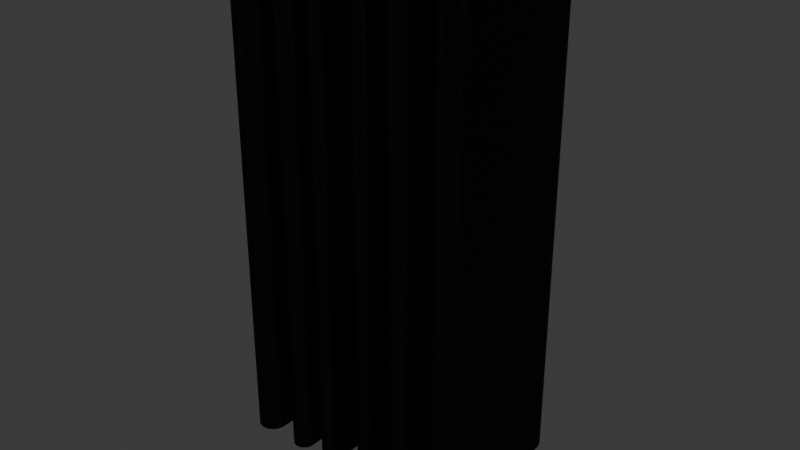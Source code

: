 # Source: TO220_HEATSINK.blend  (saved by Blender 4.4.32; exported with 4.5.12 LTS)
import bpy
from mathutils import Matrix  # noqa: F401  (used for matrix-valued properties, if any)

bpy.ops.wm.read_factory_settings(use_empty=True)
scene = bpy.context.scene
scene.name = 'Scene'

# ---- collections
col_collection = bpy.data.collections.new('Collection'); scene.collection.children.link(col_collection)

# ---- materials (node trees are filled in below, after node groups)
mat_aluminum_lathed = bpy.data.materials.new('aluminum_lathed')
mat_aluminum_lathed.alpha_threshold = 0.0
mat_aluminum_lathed.preview_render_type = 'CUBE'
mat_aluminum_lathed.diffuse_color = (0.6, 0.6, 0.6, 1.0)
mat_aluminum_lathed.specular_color = (0.12, 0.12, 0.12)
mat_aluminum_lathed.roughness = 0.5
mat_powdered_aluminum = bpy.data.materials.new('powdered_aluminum')
mat_powdered_aluminum.preview_render_type = 'CUBE'

# ---- material node trees
mat_aluminum_lathed.use_nodes = True; mat_aluminum_lathed.node_tree.nodes.clear()
_N = mat_aluminum_lathed.node_tree.nodes; _L = mat_aluminum_lathed.node_tree.links
n0 = _N.new('ShaderNodeOutputMaterial'); n0.name = 'Material Output'; n0.location = (311, 300)
n1 = _N.new('ShaderNodeMapping'); n1.name = 'Mapping'; n1.location = (-765, 243)
n1.inputs[3].default_value = (120.4, 1.0, 1.0)
n2 = _N.new('ShaderNodeTexNoise'); n2.name = 'Noise Texture'; n2.location = (-519, 157)
n2.inputs[2].default_value = 60.0
n2.inputs[3].default_value = 16.0
n2.inputs[4].default_value = 0.8542
n2.inputs[8].default_value = 4.0
n3 = _N.new('ShaderNodeTexCoord'); n3.name = 'Texture Coordinate'; n3.location = (-940, 256)
n4 = _N.new('ShaderNodeValToRGB'); n4.name = 'ColorRamp'; n4.location = (-322, 228)
while len(n4.color_ramp.elements) > 1: n4.color_ramp.elements.remove(n4.color_ramp.elements[-1])
n4.color_ramp.elements[0].position = 0.05909; n4.color_ramp.elements[0].color = (0.0, 0.0, 0.0, 1.0)
_e = n4.color_ramp.elements.new(0.6); _e.color = (1.0, 1.0, 1.0, 1.0)
n5 = _N.new('ShaderNodeBsdfPrincipled'); n5.name = 'Principled BSDF'; n5.location = (36, 293)
n5.distribution = 'GGX'
n5.subsurface_method = 'BURLEY'
n5.inputs[1].default_value = 0.6955
n5.inputs[2].default_value = 0.2841
n5.inputs[3].default_value = 1.45
n5.inputs[13].default_value = 0.7841
n5.inputs[15].default_value = 0.1068
n5.inputs[16].default_value = 0.1205
n5.inputs[20].default_value = 0.0
n5.inputs[27].default_value = (0.0, 0.0, 0.0, 1.0)
n5.inputs[28].default_value = 1.0
_L.new(n5.outputs[0], n0.inputs[0])
_L.new(n1.outputs[0], n2.inputs[0])
_L.new(n2.outputs[1], n4.inputs[0])
_L.new(n4.outputs[0], n5.inputs[0])
_L.new(n3.outputs[2], n1.inputs[0])
n0.is_active_output = True
mat_powdered_aluminum.use_nodes = True; mat_powdered_aluminum.node_tree.nodes.clear()
_N = mat_powdered_aluminum.node_tree.nodes; _L = mat_powdered_aluminum.node_tree.links
n0 = _N.new('ShaderNodeBump'); n0.name = 'Bump'; n0.location = (-281, -29)
n0.inputs[0].default_value = 0.5
n0.inputs[1].default_value = 0.8
n1 = _N.new('ShaderNodeMixShader'); n1.name = 'Mix Shader'; n1.location = (551, 260)
n1.inputs[0].default_value = 0.2333
n2 = _N.new('ShaderNodeOutputMaterial'); n2.name = 'Material Output'; n2.location = (765, 271)
n3 = _N.new('ShaderNodeTexNoise'); n3.name = 'Noise Texture'; n3.location = (-510, 17)
n3.inputs[2].default_value = 500.0
n3.inputs[3].default_value = 5.0
n3.inputs[4].default_value = 0.8375
n3.inputs[8].default_value = 2.0
n4 = _N.new('ShaderNodeBsdfAnisotropic'); n4.name = 'Glossy BSDF'; n4.location = (278, 81)
n4.distribution = 'GGX'
n4.inputs[0].default_value = (0.01946, 0.01647, 0.01554, 1.0)
n4.inputs[1].default_value = 0.6231
n5 = _N.new('ShaderNodeBsdfPrincipled'); n5.name = 'Principled BSDF'; n5.location = (6, 305)
n5.distribution = 'GGX'
n5.subsurface_method = 'BURLEY'
n5.inputs[0].default_value = (0.0, 0.0, 0.0, 1.0)
n5.inputs[2].default_value = 0.3706
n5.inputs[13].default_value = 0.05455
n5.inputs[27].default_value = (0.0, 0.0, 0.0, 1.0)
n5.inputs[28].default_value = 1.0
_L.new(n3.outputs[0], n0.inputs[3])
_L.new(n0.outputs[0], n5.inputs[5])
_L.new(n5.outputs[0], n1.inputs[1])
_L.new(n4.outputs[0], n1.inputs[2])
_L.new(n1.outputs[0], n2.inputs[0])
n2.is_active_output = True

# ---- world
world_world = bpy.data.worlds.new('World'); scene.world = world_world
world_world.use_nodes = True; world_world.node_tree.nodes.clear()
_N = world_world.node_tree.nodes; _L = world_world.node_tree.links
n0 = _N.new('ShaderNodeOutputWorld'); n0.name = 'World Output'; n0.location = (300, 300)
n1 = _N.new('ShaderNodeBackground'); n1.name = 'Background'; n1.location = (10, 300)
n1.inputs[0].default_value = (0.05088, 0.05088, 0.05088, 1.0)
_L.new(n1.outputs[0], n0.inputs[0])
n0.is_active_output = True
world_world.color = (0.05088, 0.05088, 0.05088)
world_world.sun_shadow_jitter_overblur = 0.0

# ---- meshes
me_to_220_heatsink = bpy.data.meshes.new('TO-220-heatsink')
me_to_220_heatsink.from_pydata([(0.7, -3.0, -1.837e-16), (0.7, 0.0, 0.0), (0.6991, -2.137e-18, 0.03489), (0.6991, -3.0, 0.03489), (0.6965, -4.268e-18, 0.0697), (0.6965, -3.0, 0.0697), (0.6922, -6.388e-18, 0.1043), (0.6922, -3.0, 0.1043), (0.6861, -8.493e-18, 0.1387), (0.6861, -3.0, 0.1387), (0.6784, -1.058e-17, 0.1727), (0.6784, -3.0, 0.1727), (0.6689, -1.263e-17, 0.2063), (0.6689, -3.0, 0.2063), (0.6578, -1.466e-17, 0.2394), (0.6578, -3.0, 0.2394), (0.645, -1.665e-17, 0.2719), (0.645, -3.0, 0.2719), (0.6307, -1.86e-17, 0.3037), (0.6307, -3.0, 0.3037), (0.6148, -2.05e-17, 0.3348), (0.6148, -3.0, 0.3348), (0.5973, -2.235e-17, 0.365), (0.5973, -3.0, 0.365), (0.5784, -2.415e-17, 0.3943), (0.5784, -3.0, 0.3943), (0.558, -2.588e-17, 0.4227), (0.558, -3.0, 0.4227), (0.5362, -2.755e-17, 0.45), (0.5362, -3.0, 0.45), (0.5131, -2.915e-17, 0.4761), (0.5131, -3.0, 0.4761), (0.4888, -3.068e-17, 0.5011), (0.4888, -3.0, 0.5011), (0.4632, -3.214e-17, 0.5248), (0.4632, -3.0, 0.5248), (0.4364, -3.351e-17, 0.5473), (0.4364, -3.0, 0.5473), (0.4086, -3.48e-17, 0.5684), (0.4086, -3.0, 0.5684), (0.3798, -3.601e-17, 0.588), (0.3798, -3.0, 0.588), (0.35, -3.712e-17, 0.6062), (0.35, -3.0, 0.6062), (0.3193, -3.814e-17, 0.6229), (0.3193, -3.0, 0.6229), (0.2879, -3.907e-17, 0.6381), (0.2879, -3.0, 0.6381), (0.2557, -3.99e-17, 0.6516), (0.2557, -3.0, 0.6516), (0.2229, -4.063e-17, 0.6635), (0.2229, -3.0, 0.6635), (0.1896, -4.126e-17, 0.6738), (0.1896, -3.0, 0.6738), (0.1558, -4.179e-17, 0.6824), (0.1558, -3.0, 0.6824), (0.1216, -4.221e-17, 0.6894), (0.1216, -3.0, 0.6894), (0.08704, -4.253e-17, 0.6946), (0.08704, -3.0, 0.6946), (0.05231, -4.274e-17, 0.698), (0.05231, -3.0, 0.698), (0.01745, -4.285e-17, 0.6998), (0.01745, -3.0, 0.6998), (-0.01745, -4.285e-17, 0.6998), (-0.01745, -3.0, 0.6998), (-0.05231, -4.274e-17, 0.698), (-0.05231, -3.0, 0.698), (-0.08704, -4.253e-17, 0.6946), (-0.08704, -3.0, 0.6946), (-0.1216, -4.221e-17, 0.6894), (-0.1216, -3.0, 0.6894), (-0.1558, -4.179e-17, 0.6824), (-0.1558, -3.0, 0.6824), (-0.1896, -4.126e-17, 0.6738), (-0.1896, -3.0, 0.6738), (-0.2229, -4.063e-17, 0.6635), (-0.2229, -3.0, 0.6635), (-0.2557, -3.99e-17, 0.6516), (-0.2557, -3.0, 0.6516), (-0.2879, -3.907e-17, 0.6381), (-0.2879, -3.0, 0.6381), (-0.3193, -3.814e-17, 0.6229), (-0.3193, -3.0, 0.6229), (-0.35, -3.712e-17, 0.6062), (-0.35, -3.0, 0.6062), (-0.3798, -3.601e-17, 0.588), (-0.3798, -3.0, 0.588), (-0.4086, -3.48e-17, 0.5684), (-0.4086, -3.0, 0.5684), (-0.4364, -3.351e-17, 0.5473), (-0.4364, -3.0, 0.5473), (-0.4632, -3.214e-17, 0.5248), (-0.4632, -3.0, 0.5248), (-0.4888, -3.068e-17, 0.5011), (-0.4888, -3.0, 0.5011), (-0.5131, -2.915e-17, 0.4761), (-0.5131, -3.0, 0.4761), (-0.5362, -2.755e-17, 0.45), (-0.5362, -3.0, 0.45), (-0.558, -2.588e-17, 0.4227), (-0.558, -3.0, 0.4227), (-0.5784, -2.415e-17, 0.3943), (-0.5784, -3.0, 0.3943), (-0.5973, -2.235e-17, 0.365), (-0.5973, -3.0, 0.365), (-0.6148, -2.05e-17, 0.3348), (-0.6148, -3.0, 0.3348), (-0.6307, -1.86e-17, 0.3037), (-0.6307, -3.0, 0.3037), (-0.645, -1.665e-17, 0.2719), (-0.645, -3.0, 0.2719), (-0.6578, -1.466e-17, 0.2394), (-0.6578, -3.0, 0.2394), (-0.6689, -1.263e-17, 0.2063), (-0.6689, -3.0, 0.2063), (-0.6784, -1.058e-17, 0.1727), (-0.6784, -3.0, 0.1727), (-0.6861, -8.493e-18, 0.1387), (-0.6861, -3.0, 0.1387), (-0.6922, -6.388e-18, 0.1043), (-0.6922, -3.0, 0.1043), (-0.6965, -4.268e-18, 0.0697), (-0.6965, -3.0, 0.0697), (-0.6991, -2.137e-18, 0.03489), (-0.6991, -3.0, 0.03489), (-0.7, -3.0, -8.716e-15), (-0.7, -5.225e-31, 8.533e-15), (-0.6991, 2.137e-18, -0.03489), (-0.6991, -3.0, -0.03489), (-0.6965, -3.0, -0.0697), (-0.6965, 4.268e-18, -0.0697), (-0.6922, 6.388e-18, -0.1043), (-0.6922, -3.0, -0.1043), (-0.6861, 8.493e-18, -0.1387), (-0.6861, -3.0, -0.1387), (-0.6784, 1.058e-17, -0.1727), (-0.6784, -3.0, -0.1727), (-0.6689, -3.0, -0.2063), (-0.6689, 1.263e-17, -0.2063), (-0.6578, -3.0, -0.2394), (-0.6578, 1.466e-17, -0.2394), (-0.645, 1.665e-17, -0.2719), (-0.645, -3.0, -0.2719), (-0.6307, 1.86e-17, -0.3037), (-0.6307, -3.0, -0.3037), (-0.6148, 2.05e-17, -0.3348), (-0.6148, -3.0, -0.3348), (-0.5973, 2.235e-17, -0.365), (-0.5973, -3.0, -0.365), (-0.5784, 2.415e-17, -0.3943), (-0.5784, -3.0, -0.3943), (-0.558, 2.588e-17, -0.4227), (-0.558, -3.0, -0.4227), (-0.5362, 2.755e-17, -0.45), (-0.5362, -3.0, -0.45), (-0.5131, 2.915e-17, -0.4761), (-0.5131, -3.0, -0.4761), (-0.4888, -3.0, -0.5011), (-0.4888, 3.068e-17, -0.5011), (-0.4632, 3.214e-17, -0.5248), (-0.4632, -3.0, -0.5248), (-0.4364, 3.351e-17, -0.5473), (-0.4364, -3.0, -0.5473), (-0.4086, -3.0, -0.5684), (-0.4086, 3.48e-17, -0.5684), (-0.3798, 3.601e-17, -0.588), (-0.3798, -3.0, -0.588), (-0.35, 3.712e-17, -0.6062), (-0.35, -3.0, -0.6062), (-0.3193, 3.814e-17, -0.6229), (-0.3193, -3.0, -0.6229), (-0.2879, 3.907e-17, -0.6381), (-0.2879, -3.0, -0.6381), (-0.2557, -3.0, -0.6516), (-0.2557, 3.99e-17, -0.6516), (-0.2229, 4.063e-17, -0.6635), (-0.2229, -3.0, -0.6635), (-0.1896, -3.0, -0.6738), (-0.1896, 4.126e-17, -0.6738), (-0.1558, -3.0, -0.6824), (-0.1558, 4.179e-17, -0.6824), (-0.1216, 4.221e-17, -0.6894), (-0.1216, -3.0, -0.6894), (-0.08704, 4.253e-17, -0.6946), (-0.08704, -3.0, -0.6946), (-0.05231, -3.0, -0.698), (-0.05231, 4.274e-17, -0.698), (-0.01745, 4.285e-17, -0.6998), (-0.01745, -3.0, -0.6998), (0.01745, 4.285e-17, -0.6998), (0.01745, -3.0, -0.6998), (0.05231, -3.0, -0.698), (0.05231, 4.274e-17, -0.698), (0.08704, 4.253e-17, -0.6946), (0.08704, -3.0, -0.6946), (0.1216, 4.221e-17, -0.6894), (0.1216, -3.0, -0.6894), (0.1558, -3.0, -0.6824), (0.1558, 4.179e-17, -0.6824), (0.1896, 4.126e-17, -0.6738), (0.1896, -3.0, -0.6738), (0.2229, 4.063e-17, -0.6635), (0.2229, -3.0, -0.6635), (0.2557, 3.99e-17, -0.6516), (0.2557, -3.0, -0.6516), (0.2879, 3.907e-17, -0.6381), (0.2879, -3.0, -0.6381), (0.3193, -3.0, -0.6229), (0.3193, 3.814e-17, -0.6229), (0.35, 3.712e-17, -0.6062), (0.35, -3.0, -0.6062), (0.3798, -3.0, -0.588), (0.3798, 3.601e-17, -0.588), (0.4086, -3.0, -0.5684), (0.4086, 3.48e-17, -0.5684), (0.4364, 3.351e-17, -0.5473), (0.4364, -3.0, -0.5473), (0.4632, 3.214e-17, -0.5248), (0.4632, -3.0, -0.5248), (0.4888, -3.0, -0.5011), (0.4888, 3.068e-17, -0.5011), (0.5131, -3.0, -0.4761), (0.5131, 2.915e-17, -0.4761), (0.5362, -3.0, -0.45), (0.5362, 2.755e-17, -0.45), (0.558, 2.588e-17, -0.4227), (0.558, -3.0, -0.4227), (0.5784, 2.415e-17, -0.3943), (0.5784, -3.0, -0.3943), (0.5973, 2.235e-17, -0.365), (0.5973, -3.0, -0.365), (0.6148, 2.05e-17, -0.3348), (0.6148, -3.0, -0.3348), (0.6307, 1.86e-17, -0.3037), (0.6307, -3.0, -0.3037), (0.645, 1.665e-17, -0.2719), (0.645, -3.0, -0.2719), (0.6578, -3.0, -0.2394), (0.6578, 1.466e-17, -0.2394), (0.6689, 1.263e-17, -0.2063), (0.6689, -3.0, -0.2063), (0.6784, -3.0, -0.1727), (0.6784, 1.058e-17, -0.1727), (0.6861, -3.0, -0.1387), (0.6861, 8.493e-18, -0.1387), (0.6922, 6.388e-18, -0.1043), (0.6922, -3.0, -0.1043), (0.6965, 4.268e-18, -0.0697), (0.6965, -3.0, -0.0697), (0.6991, 2.137e-18, -0.03489), (0.6991, -3.0, -0.03489), (8.125, 35.0, -7.366), (8.076, 35.0, -7.428), (8.023, 35.0, -7.488), (7.784, 35.0, -7.699), (7.967, 35.0, -7.545), (7.909, 35.0, -7.6), (7.848, 35.0, -7.651), (8.215, 35.0, -7.234), (8.172, 35.0, -7.301), (7.65, 35.0, -7.786), (7.718, 35.0, -7.744), (7.58, 35.0, -7.824), (8.292, 35.0, -7.094), (8.255, 35.0, -7.165), (7.508, 35.0, -7.858), (8.354, 35.0, -6.947), (8.324, 35.0, -7.021), (7.36, 35.0, -7.917), (7.435, 35.0, -7.889), (8.379, 35.0, -6.872), (8.432, 35.0, -6.638), (8.418, 35.0, -6.717), (8.401, 35.0, -6.795), (7.049, 35.0, -7.988), (7.206, 35.0, -7.96), (7.128, 35.0, -7.976), (8.448, 35.0, -6.48), (8.442, 35.0, -6.559), (6.89, 35.0, -8.0), (6.97, 35.0, -7.996), (6.81, 35.0, -8.0), (7.283, 35.0, -7.94), (6.651, 35.0, -7.988), (6.73, 35.0, -7.996), (6.494, 35.0, -7.96), (6.572, 35.0, -7.976), (6.34, 35.0, -7.917), (6.417, 35.0, -7.94), (6.265, 35.0, -7.889), (6.12, 35.0, -7.824), (6.192, 35.0, -7.858), (6.05, 35.0, -7.786), (5.852, 35.0, -7.651), (5.982, 35.0, -7.744), (5.916, 35.0, -7.699), (5.733, 35.0, -7.545), (5.791, 35.0, -7.6), (5.677, 35.0, -7.488), (5.445, 35.0, -7.165), (5.624, 35.0, -7.428), (5.575, 35.0, -7.366), (5.528, 35.0, -7.301), (5.485, 35.0, -7.234), (5.408, 35.0, -7.094), (5.346, 35.0, -6.947), (5.376, 35.0, -7.021), (5.299, 35.0, -6.795), (5.321, 35.0, -6.872), (5.268, 35.0, -6.638), (5.282, 35.0, -6.717), (5.252, 35.0, -6.48), (5.258, 35.0, -6.559), (5.25, 35.0, -3.0), (6.45, 35.0, -0.2), (8.445, 35.0, 2.898), (8.449, 35.0, 2.849), (8.431, 35.0, 2.995), (8.439, 35.0, 2.947), (8.42, 35.0, 3.043), (8.392, 35.0, 3.137), (8.407, 35.0, 3.09), (4.95, 35.0, -0.2), (8.354, 35.0, 3.228), (8.374, 35.0, 3.183), (8.332, 35.0, 3.271), (8.281, 35.0, 3.356), (8.308, 35.0, 3.314), (3.45, 35.0, -1.4), (8.223, 35.0, 3.434), (8.253, 35.0, 3.396), (8.191, 35.0, 3.472), (8.084, 35.0, 3.573), (8.157, 35.0, 3.507), (8.122, 35.0, 3.541), (8.006, 35.0, 3.631), (8.046, 35.0, 3.603), (7.964, 35.0, 3.658), (7.878, 35.0, 3.704), (7.921, 35.0, 3.682), (7.74, 35.0, 3.757), (7.787, 35.0, 3.742), (7.833, 35.0, 3.724), (7.693, 35.0, 3.77), (7.645, 35.0, 3.781), (7.548, 35.0, 3.795), (7.597, 35.0, 3.789), (7.45, 35.0, 3.8), (7.499, 35.0, 3.799), (6.451, 35.0, 2.849), (7.401, 35.0, 3.799), (2.15, 35.0, -1.4), (7.303, 35.0, 3.789), (7.352, 35.0, 3.795), (6.48, 35.0, 3.043), (6.461, 35.0, 2.947), (6.469, 35.0, 2.995), (6.455, 35.0, 2.898), (6.493, 35.0, 3.09), (7.113, 35.0, 3.742), (7.207, 35.0, 3.77), (7.255, 35.0, 3.781), (7.16, 35.0, 3.757), (6.526, 35.0, 3.183), (6.508, 35.0, 3.137), (7.022, 35.0, 3.704), (7.067, 35.0, 3.724), (6.979, 35.0, 3.682), (6.568, 35.0, 3.271), (6.546, 35.0, 3.228), (6.894, 35.0, 3.631), (6.936, 35.0, 3.658), (6.619, 35.0, 3.356), (6.592, 35.0, 3.314), (6.647, 35.0, 3.396), (6.778, 35.0, 3.541), (6.854, 35.0, 3.603), (6.816, 35.0, 3.573), (6.709, 35.0, 3.472), (6.677, 35.0, 3.434), (6.743, 35.0, 3.507), (4.946, 35.0, 3.125), (4.949, 35.0, 3.087), (-5.624, 35.0, -7.428), (-5.677, 35.0, -7.488), (-5.733, 35.0, -7.545), (-5.852, 35.0, -7.651), (-5.791, 35.0, -7.6), (-5.575, 35.0, -7.366), (-5.916, 35.0, -7.699), (4.942, 35.0, 3.162), (-5.528, 35.0, -7.301), (-5.982, 35.0, -7.744), (-5.445, 35.0, -7.165), (-5.485, 35.0, -7.234), (-6.05, 35.0, -7.786), (4.917, 35.0, 3.271), (4.935, 35.0, 3.199), (4.927, 35.0, 3.235), (-6.34, 35.0, -7.917), (-5.376, 35.0, -7.021), (-5.408, 35.0, -7.094), (-6.12, 35.0, -7.824), (-6.192, 35.0, -7.858), (-6.265, 35.0, -7.889), (4.891, 35.0, 3.341), (4.905, 35.0, 3.307), (-6.417, 35.0, -7.94), (4.876, 35.0, 3.375), (-6.494, 35.0, -7.96), (4.859, 35.0, 3.409), (4.84, 35.0, 3.441), (-5.268, 35.0, -6.638), (-5.282, 35.0, -6.717), (-5.299, 35.0, -6.795), (-5.321, 35.0, -6.872), (-5.346, 35.0, -6.947), (-6.651, 35.0, -7.988), (-6.572, 35.0, -7.976), (4.798, 35.0, 3.503), (4.82, 35.0, 3.472), (-6.73, 35.0, -7.996), (-5.258, 35.0, -6.559), (4.775, 35.0, 3.532), (4.75, 35.0, 3.56), (-5.252, 35.0, -6.48), (-6.81, 35.0, -8.0), (4.724, 35.0, 3.587), (4.696, 35.0, 3.612), (4.668, 35.0, 3.636), (-6.97, 35.0, -7.996), (-6.89, 35.0, -8.0), (4.607, 35.0, 3.68), (4.638, 35.0, 3.659), (4.575, 35.0, 3.7), (-7.128, 35.0, -7.976), (-7.049, 35.0, -7.988), (4.542, 35.0, 3.717), (4.508, 35.0, 3.734), (4.474, 35.0, 3.748), (-7.283, 35.0, -7.94), (-7.206, 35.0, -7.96), (4.403, 35.0, 3.772), (4.439, 35.0, 3.761), (4.367, 35.0, 3.781), (4.33, 35.0, 3.789), (4.256, 35.0, 3.798), (4.293, 35.0, 3.794), (-7.435, 35.0, -7.889), (-7.36, 35.0, -7.917), (-7.508, 35.0, -7.858), (4.144, 35.0, 3.798), (4.219, 35.0, 3.8), (4.181, 35.0, 3.8), (3.458, 35.0, 3.162), (3.451, 35.0, 3.087), (3.454, 35.0, 3.125), (3.465, 35.0, 3.199), (-7.58, 35.0, -7.824), (3.473, 35.0, 3.235), (3.997, 35.0, 3.772), (4.07, 35.0, 3.789), (4.107, 35.0, 3.794), (4.033, 35.0, 3.781), (3.961, 35.0, 3.761), (3.509, 35.0, 3.341), (3.483, 35.0, 3.271), (3.495, 35.0, 3.307), (3.892, 35.0, 3.734), (3.926, 35.0, 3.748), (3.858, 35.0, 3.717), (3.541, 35.0, 3.409), (3.524, 35.0, 3.375), (3.58, 35.0, 3.472), (3.56, 35.0, 3.441), (3.762, 35.0, 3.659), (3.793, 35.0, 3.68), (3.825, 35.0, 3.7), (3.602, 35.0, 3.503), (3.732, 35.0, 3.636), (3.704, 35.0, 3.612), (3.65, 35.0, 3.56), (3.625, 35.0, 3.532), (3.676, 35.0, 3.587), (-7.718, 35.0, -7.744), (-7.65, 35.0, -7.786), (-7.784, 35.0, -7.699), (-7.909, 35.0, -7.6), (-7.848, 35.0, -7.651), (-7.967, 35.0, -7.545), (-8.125, 35.0, -7.366), (-8.023, 35.0, -7.488), (-8.076, 35.0, -7.428), (-8.215, 35.0, -7.234), (-8.172, 35.0, -7.301), (2.144, 35.0, 3.332), (2.147, 35.0, 3.305), (2.149, 35.0, 3.277), (-8.292, 35.0, -7.094), (-8.255, 35.0, -7.165), (2.139, 35.0, 3.359), (2.133, 35.0, 3.386), (2.107, 35.0, 3.464), (2.126, 35.0, 3.412), (2.117, 35.0, 3.438), (-8.354, 35.0, -6.947), (-8.324, 35.0, -7.021), (2.083, 35.0, 3.513), (2.096, 35.0, 3.489), (2.069, 35.0, 3.537), (2.038, 35.0, 3.582), (2.054, 35.0, 3.56), (2.021, 35.0, 3.604), (2.003, 35.0, 3.624), (1.984, 35.0, 3.644), (1.921, 35.0, 3.697), (1.964, 35.0, 3.662), (1.943, 35.0, 3.68), (-1.05, 35.0, 0.8), (-2.15, 35.0, -1.4), (1.05, 35.0, 0.8), (1.875, 35.0, 3.726), (1.898, 35.0, 3.712), (-8.442, 35.0, -6.559), (-8.379, 35.0, -6.872), (-8.401, 35.0, -6.795), (-8.418, 35.0, -6.717), (-8.432, 35.0, -6.638), (1.851, 35.0, 3.739), (1.801, 35.0, 3.762), (1.826, 35.0, 3.751), (1.775, 35.0, 3.771), (1.749, 35.0, 3.779), (-8.448, 35.0, -6.48), (1.668, 35.0, 3.796), (1.722, 35.0, 3.786), (1.696, 35.0, 3.792), (1.614, 35.0, 3.8), (1.641, 35.0, 3.798), (1.051, 35.0, 3.277), (-5.25, 35.0, -3.0), (-3.45, 35.0, -1.4), (1.053, 35.0, 3.305), (1.532, 35.0, 3.796), (1.586, 35.0, 3.8), (1.559, 35.0, 3.798), (1.478, 35.0, 3.786), (1.504, 35.0, 3.792), (1.067, 35.0, 3.386), (1.056, 35.0, 3.332), (1.061, 35.0, 3.359), (1.074, 35.0, 3.412), (1.425, 35.0, 3.771), (1.451, 35.0, 3.779), (1.083, 35.0, 3.438), (1.093, 35.0, 3.464), (1.349, 35.0, 3.739), (1.399, 35.0, 3.762), (1.374, 35.0, 3.751), (1.325, 35.0, 3.726), (1.104, 35.0, 3.489), (1.131, 35.0, 3.537), (1.117, 35.0, 3.513), (1.179, 35.0, 3.604), (1.302, 35.0, 3.712), (1.146, 35.0, 3.56), (1.162, 35.0, 3.582), (1.236, 35.0, 3.662), (1.279, 35.0, 3.697), (1.257, 35.0, 3.68), (1.216, 35.0, 3.644), (1.197, 35.0, 3.624), (-1.053, 35.0, 3.305), (-1.051, 35.0, 3.277), (-1.061, 35.0, 3.359), (-1.056, 35.0, 3.332), (-1.074, 35.0, 3.412), (-1.067, 35.0, 3.386), (-1.093, 35.0, 3.464), (-1.083, 35.0, 3.438), (-1.104, 35.0, 3.489), (-1.131, 35.0, 3.537), (-1.117, 35.0, 3.513), (-1.162, 35.0, 3.582), (-1.146, 35.0, 3.56), (-4.95, 35.0, -0.2), (-1.236, 35.0, 3.662), (-1.179, 35.0, 3.604), (-1.197, 35.0, 3.624), (-1.216, 35.0, 3.644), (-1.302, 35.0, 3.712), (-1.257, 35.0, 3.68), (-1.279, 35.0, 3.697), (-1.325, 35.0, 3.726), (-1.399, 35.0, 3.762), (-1.349, 35.0, 3.739), (-1.374, 35.0, 3.751), (-1.451, 35.0, 3.779), (-1.425, 35.0, 3.771), (-1.504, 35.0, 3.792), (-1.478, 35.0, 3.786), (-1.532, 35.0, 3.796), (-1.586, 35.0, 3.8), (-1.559, 35.0, 3.798), (-1.641, 35.0, 3.798), (-1.614, 35.0, 3.8), (-2.147, 35.0, 3.305), (-2.149, 35.0, 3.277), (-2.144, 35.0, 3.332), (-2.139, 35.0, 3.359), (-1.722, 35.0, 3.786), (-1.668, 35.0, 3.796), (-1.696, 35.0, 3.792), (-1.749, 35.0, 3.779), (-2.126, 35.0, 3.412), (-2.133, 35.0, 3.386), (-2.117, 35.0, 3.438), (-1.801, 35.0, 3.762), (-1.775, 35.0, 3.771), (-2.096, 35.0, 3.489), (-2.107, 35.0, 3.464), (-1.851, 35.0, 3.739), (-1.826, 35.0, 3.751), (-1.875, 35.0, 3.726), (-2.054, 35.0, 3.56), (-2.083, 35.0, 3.513), (-2.069, 35.0, 3.537), (-1.921, 35.0, 3.697), (-1.898, 35.0, 3.712), (-2.038, 35.0, 3.582), (-1.943, 35.0, 3.68), (-2.003, 35.0, 3.624), (-2.021, 35.0, 3.604), (-1.984, 35.0, 3.644), (-1.964, 35.0, 3.662), (-6.45, 35.0, -0.2), (-3.458, 35.0, 3.162), (-3.451, 35.0, 3.087), (-3.454, 35.0, 3.125), (-3.465, 35.0, 3.199), (-3.473, 35.0, 3.235), (-3.483, 35.0, 3.271), (-3.509, 35.0, 3.341), (-3.495, 35.0, 3.307), (-3.541, 35.0, 3.409), (-3.524, 35.0, 3.375), (-3.56, 35.0, 3.441), (-3.58, 35.0, 3.472), (-3.602, 35.0, 3.503), (-3.65, 35.0, 3.56), (-3.625, 35.0, 3.532), (-3.676, 35.0, 3.587), (-3.732, 35.0, 3.636), (-3.704, 35.0, 3.612), (-3.825, 35.0, 3.7), (-3.762, 35.0, 3.659), (-3.793, 35.0, 3.68), (-3.858, 35.0, 3.717), (-3.926, 35.0, 3.748), (-3.892, 35.0, 3.734), (-3.961, 35.0, 3.761), (-4.033, 35.0, 3.781), (-3.997, 35.0, 3.772), (-4.144, 35.0, 3.798), (-4.07, 35.0, 3.789), (-4.107, 35.0, 3.794), (-4.256, 35.0, 3.798), (-4.181, 35.0, 3.8), (-4.219, 35.0, 3.8), (-4.946, 35.0, 3.125), (-4.949, 35.0, 3.087), (-4.293, 35.0, 3.794), (-4.33, 35.0, 3.789), (-4.935, 35.0, 3.199), (-4.942, 35.0, 3.162), (-4.367, 35.0, 3.781), (-4.927, 35.0, 3.235), (-4.403, 35.0, 3.772), (-4.917, 35.0, 3.271), (-4.891, 35.0, 3.341), (-4.905, 35.0, 3.307), (-4.508, 35.0, 3.734), (-4.439, 35.0, 3.761), (-4.474, 35.0, 3.748), (-4.876, 35.0, 3.375), (-4.859, 35.0, 3.409), (-4.542, 35.0, 3.717), (-4.607, 35.0, 3.68), (-4.575, 35.0, 3.7), (-4.82, 35.0, 3.472), (-4.84, 35.0, 3.441), (-4.798, 35.0, 3.503), (-4.668, 35.0, 3.636), (-4.638, 35.0, 3.659), (-4.75, 35.0, 3.56), (-4.775, 35.0, 3.532), (-4.724, 35.0, 3.587), (-4.696, 35.0, 3.612), (-6.461, 35.0, 2.949), (-6.455, 35.0, 2.9), (-6.451, 35.0, 2.85), (-6.47, 35.0, 2.998), (-6.481, 35.0, 3.047), (-6.494, 35.0, 3.095), (-6.51, 35.0, 3.142), (-6.549, 35.0, 3.234), (-6.529, 35.0, 3.188), (-6.572, 35.0, 3.278), (-6.624, 35.0, 3.363), (-6.597, 35.0, 3.321), (-6.653, 35.0, 3.404), (-6.684, 35.0, 3.443), (-6.752, 35.0, 3.516), (-6.717, 35.0, 3.48), (-6.788, 35.0, 3.55), (-6.827, 35.0, 3.582), (-6.866, 35.0, 3.612), (-6.907, 35.0, 3.64), (-6.95, 35.0, 3.666), (-6.994, 35.0, 3.69), (-7.039, 35.0, 3.712), (-7.085, 35.0, 3.731), (-7.227, 35.0, 3.775), (-7.132, 35.0, 3.748), (-7.179, 35.0, 3.763), (-7.276, 35.0, 3.785), (-7.326, 35.0, 3.792), (-7.475, 35.0, 3.8), (-7.375, 35.0, 3.797), (-7.425, 35.0, 3.8), (-7.574, 35.0, 3.792), (-7.525, 35.0, 3.797), (-8.43, 35.0, 2.998), (-8.445, 35.0, 2.9), (-8.439, 35.0, 2.949), (-7.673, 35.0, 3.775), (-7.624, 35.0, 3.785), (-8.449, 35.0, 2.85), (-8.419, 35.0, 3.047), (-8.406, 35.0, 3.095), (-8.39, 35.0, 3.142), (-7.815, 35.0, 3.731), (-7.721, 35.0, 3.763), (-7.768, 35.0, 3.748), (-8.351, 35.0, 3.234), (-8.371, 35.0, 3.188), (-7.906, 35.0, 3.69), (-7.861, 35.0, 3.712), (-8.303, 35.0, 3.321), (-8.328, 35.0, 3.278), (-7.993, 35.0, 3.64), (-7.95, 35.0, 3.666), (-8.276, 35.0, 3.363), (-8.247, 35.0, 3.404), (-8.073, 35.0, 3.582), (-8.034, 35.0, 3.612), (-8.183, 35.0, 3.48), (-8.216, 35.0, 3.443), (-8.148, 35.0, 3.516), (-8.112, 35.0, 3.55), (-2.149, -2.007e-16, 3.277), (-2.147, -2.024e-16, 3.305), (-2.144, -2.04e-16, 3.332), (-2.139, -2.057e-16, 3.359), (-2.133, -2.073e-16, 3.386), (-2.126, -2.089e-16, 3.412), (-2.117, -2.105e-16, 3.438), (-2.107, -2.121e-16, 3.464), (-2.096, -2.136e-16, 3.489), (-2.083, -2.151e-16, 3.513), (-2.069, -2.166e-16, 3.537), (-2.054, -2.18e-16, 3.56), (-2.038, -2.193e-16, 3.582), (-2.021, -2.207e-16, 3.604), (-2.003, -2.219e-16, 3.624), (-1.984, -2.231e-16, 3.644), (-1.964, -2.243e-16, 3.662), (-1.943, -2.253e-16, 3.68), (-1.921, -2.263e-16, 3.697), (-1.898, -2.273e-16, 3.712), (-1.875, -2.282e-16, 3.726), (-1.851, -2.29e-16, 3.739), (-1.826, -2.297e-16, 3.751), (-1.801, -2.304e-16, 3.762), (-1.775, -2.309e-16, 3.771), (-1.749, -2.314e-16, 3.779), (-1.722, -2.318e-16, 3.786), (-1.696, -2.322e-16, 3.792), (-1.668, -2.324e-16, 3.796), (-1.641, -2.326e-16, 3.798), (-1.614, -2.327e-16, 3.8), (-1.586, -2.327e-16, 3.8), (-1.559, -2.326e-16, 3.798), (-1.532, -2.324e-16, 3.796), (-1.504, -2.322e-16, 3.792), (-1.478, -2.318e-16, 3.786), (-1.451, -2.314e-16, 3.779), (-1.425, -2.309e-16, 3.771), (-1.399, -2.304e-16, 3.762), (-1.374, -2.297e-16, 3.751), (-1.349, -2.29e-16, 3.739), (-1.325, -2.282e-16, 3.726), (-1.302, -2.273e-16, 3.712), (-1.279, -2.263e-16, 3.697), (-1.257, -2.253e-16, 3.68), (-1.236, -2.243e-16, 3.662), (-1.216, -2.231e-16, 3.644), (-1.197, -2.219e-16, 3.624), (-1.179, -2.207e-16, 3.604), (-1.162, -2.193e-16, 3.582), (-1.146, -2.18e-16, 3.56), (-1.131, -2.166e-16, 3.537), (-1.117, -2.151e-16, 3.513), (-1.104, -2.136e-16, 3.489), (-1.093, -2.121e-16, 3.464), (-1.083, -2.105e-16, 3.438), (-1.074, -2.089e-16, 3.412), (-1.067, -2.073e-16, 3.386), (-1.061, -2.057e-16, 3.359), (-1.056, -2.04e-16, 3.332), (-1.053, -2.024e-16, 3.305), (-1.051, -2.007e-16, 3.277), (1.051, -2.007e-16, 3.277), (1.053, -2.024e-16, 3.305), (1.056, -2.04e-16, 3.332), (1.061, -2.057e-16, 3.359), (1.067, -2.073e-16, 3.386), (1.074, -2.089e-16, 3.412), (1.083, -2.105e-16, 3.438), (1.093, -2.121e-16, 3.464), (1.104, -2.136e-16, 3.489), (1.117, -2.151e-16, 3.513), (1.131, -2.166e-16, 3.537), (1.146, -2.18e-16, 3.56), (1.162, -2.193e-16, 3.582), (1.179, -2.207e-16, 3.604), (1.197, -2.219e-16, 3.624), (1.216, -2.231e-16, 3.644), (1.236, -2.243e-16, 3.662), (1.257, -2.253e-16, 3.68), (1.279, -2.263e-16, 3.697), (1.302, -2.273e-16, 3.712), (1.325, -2.282e-16, 3.726), (1.349, -2.29e-16, 3.739), (1.374, -2.297e-16, 3.751), (1.399, -2.304e-16, 3.762), (1.425, -2.309e-16, 3.771), (1.451, -2.314e-16, 3.779), (1.478, -2.318e-16, 3.786), (1.504, -2.322e-16, 3.792), (1.532, -2.324e-16, 3.796), (1.559, -2.326e-16, 3.798), (1.586, -2.327e-16, 3.8), (1.614, -2.327e-16, 3.8), (1.641, -2.326e-16, 3.798), (1.668, -2.324e-16, 3.796), (1.696, -2.322e-16, 3.792), (1.722, -2.318e-16, 3.786), (1.749, -2.314e-16, 3.779), (1.775, -2.309e-16, 3.771), (1.801, -2.304e-16, 3.762), (1.826, -2.297e-16, 3.751), (1.851, -2.29e-16, 3.739), (1.875, -2.282e-16, 3.726), (1.898, -2.273e-16, 3.712), (1.921, -2.263e-16, 3.697), (1.943, -2.253e-16, 3.68), (1.964, -2.243e-16, 3.662), (1.984, -2.231e-16, 3.644), (2.003, -2.219e-16, 3.624), (2.021, -2.207e-16, 3.604), (2.038, -2.193e-16, 3.582), (2.054, -2.18e-16, 3.56), (2.069, -2.166e-16, 3.537), (2.083, -2.151e-16, 3.513), (2.096, -2.136e-16, 3.489), (2.107, -2.121e-16, 3.464), (2.117, -2.105e-16, 3.438), (2.126, -2.089e-16, 3.412), (2.133, -2.073e-16, 3.386), (2.139, -2.057e-16, 3.359), (2.144, -2.04e-16, 3.332), (2.147, -2.024e-16, 3.305), (2.149, -2.007e-16, 3.277), (-4.949, -1.89e-16, 3.087), (-4.946, -1.913e-16, 3.125), (-4.942, -1.936e-16, 3.162), (-4.935, -1.959e-16, 3.199), (-4.927, -1.981e-16, 3.235), (-4.917, -2.003e-16, 3.271), (-4.905, -2.025e-16, 3.307), (-4.891, -2.046e-16, 3.341), (-4.876, -2.067e-16, 3.375), (-4.859, -2.087e-16, 3.409), (-4.84, -2.107e-16, 3.441), (-4.82, -2.126e-16, 3.472), (-4.798, -2.145e-16, 3.503), (-4.775, -2.163e-16, 3.532), (-4.75, -2.18e-16, 3.56), (-4.724, -2.196e-16, 3.587), (-4.696, -2.212e-16, 3.612), (-4.668, -2.227e-16, 3.636), (-4.638, -2.24e-16, 3.659), (-4.607, -2.253e-16, 3.68), (-4.575, -2.265e-16, 3.7), (-4.542, -2.276e-16, 3.717), (-4.508, -2.286e-16, 3.734), (-4.474, -2.295e-16, 3.748), (-4.439, -2.303e-16, 3.761), (-4.403, -2.31e-16, 3.772), (-4.367, -2.315e-16, 3.781), (-4.33, -2.32e-16, 3.789), (-4.293, -2.323e-16, 3.794), (-4.256, -2.326e-16, 3.798), (-4.219, -2.327e-16, 3.8), (-4.181, -2.327e-16, 3.8), (-4.144, -2.326e-16, 3.798), (-4.107, -2.323e-16, 3.794), (-4.07, -2.32e-16, 3.789), (-4.033, -2.315e-16, 3.781), (-3.997, -2.31e-16, 3.772), (-3.961, -2.303e-16, 3.761), (-3.926, -2.295e-16, 3.748), (-3.892, -2.286e-16, 3.734), (-3.858, -2.276e-16, 3.717), (-3.825, -2.265e-16, 3.7), (-3.793, -2.253e-16, 3.68), (-3.762, -2.24e-16, 3.659), (-3.732, -2.227e-16, 3.636), (-3.704, -2.212e-16, 3.612), (-3.676, -2.196e-16, 3.587), (-3.65, -2.18e-16, 3.56), (-3.625, -2.163e-16, 3.532), (-3.602, -2.145e-16, 3.503), (-3.58, -2.126e-16, 3.472), (-3.56, -2.107e-16, 3.441), (-3.541, -2.087e-16, 3.409), (-3.524, -2.067e-16, 3.375), (-3.509, -2.046e-16, 3.341), (-3.495, -2.025e-16, 3.307), (-3.483, -2.003e-16, 3.271), (-3.473, -1.981e-16, 3.235), (-3.465, -1.959e-16, 3.199), (-3.458, -1.936e-16, 3.162), (-3.454, -1.913e-16, 3.125), (-3.451, -1.89e-16, 3.087), (3.451, -1.89e-16, 3.087), (3.454, -1.913e-16, 3.125), (3.458, -1.936e-16, 3.162), (3.465, -1.959e-16, 3.199), (3.473, -1.981e-16, 3.235), (3.483, -2.003e-16, 3.271), (3.495, -2.025e-16, 3.307), (3.509, -2.046e-16, 3.341), (3.524, -2.067e-16, 3.375), (3.541, -2.087e-16, 3.409), (3.56, -2.107e-16, 3.441), (3.58, -2.126e-16, 3.472), (3.602, -2.145e-16, 3.503), (3.625, -2.163e-16, 3.532), (3.65, -2.18e-16, 3.56), (3.676, -2.196e-16, 3.587), (3.704, -2.212e-16, 3.612), (3.732, -2.227e-16, 3.636), (3.762, -2.24e-16, 3.659), (3.793, -2.253e-16, 3.68), (3.825, -2.265e-16, 3.7), (3.858, -2.276e-16, 3.717), (3.892, -2.286e-16, 3.734), (3.926, -2.295e-16, 3.748), (3.961, -2.303e-16, 3.761), (3.997, -2.31e-16, 3.772), (4.033, -2.315e-16, 3.781), (4.07, -2.32e-16, 3.789), (4.107, -2.323e-16, 3.794), (4.144, -2.326e-16, 3.798), (4.181, -2.327e-16, 3.8), (4.219, -2.327e-16, 3.8), (4.256, -2.326e-16, 3.798), (4.293, -2.323e-16, 3.794), (4.33, -2.32e-16, 3.789), (4.367, -2.315e-16, 3.781), (4.403, -2.31e-16, 3.772), (4.439, -2.303e-16, 3.761), (4.474, -2.295e-16, 3.748), (4.508, -2.286e-16, 3.734), (4.542, -2.276e-16, 3.717), (4.575, -2.265e-16, 3.7), (4.607, -2.253e-16, 3.68), (4.638, -2.24e-16, 3.659), (4.668, -2.227e-16, 3.636), (4.696, -2.212e-16, 3.612), (4.724, -2.196e-16, 3.587), (4.75, -2.18e-16, 3.56), (4.775, -2.163e-16, 3.532), (4.798, -2.145e-16, 3.503), (4.82, -2.126e-16, 3.472), (4.84, -2.107e-16, 3.441), (4.859, -2.087e-16, 3.409), (4.876, -2.067e-16, 3.375), (4.891, -2.046e-16, 3.341), (4.905, -2.025e-16, 3.307), (4.917, -2.003e-16, 3.271), (4.927, -1.981e-16, 3.235), (4.935, -1.959e-16, 3.199), (4.942, -1.936e-16, 3.162), (4.946, -1.913e-16, 3.125), (4.949, -1.89e-16, 3.087), (-8.449, -1.745e-16, 2.85), (-8.445, -1.775e-16, 2.9), (-8.439, -1.806e-16, 2.949), (-8.43, -1.836e-16, 2.998), (-8.419, -1.866e-16, 3.047), (-8.406, -1.895e-16, 3.095), (-8.39, -1.924e-16, 3.142), (-8.371, -1.952e-16, 3.188), (-8.351, -1.98e-16, 3.234), (-8.328, -2.007e-16, 3.278), (-8.303, -2.034e-16, 3.321), (-8.276, -2.059e-16, 3.363), (-8.247, -2.084e-16, 3.404), (-8.216, -2.108e-16, 3.443), (-8.183, -2.131e-16, 3.48), (-8.148, -2.153e-16, 3.516), (-8.112, -2.174e-16, 3.55), (-8.073, -2.193e-16, 3.582), (-8.034, -2.212e-16, 3.612), (-7.993, -2.229e-16, 3.64), (-7.95, -2.245e-16, 3.666), (-7.906, -2.259e-16, 3.69), (-7.861, -2.273e-16, 3.712), (-7.815, -2.285e-16, 3.731), (-7.768, -2.295e-16, 3.748), (-7.721, -2.304e-16, 3.763), (-7.673, -2.311e-16, 3.775), (-7.624, -2.318e-16, 3.785), (-7.574, -2.322e-16, 3.792), (-7.525, -2.325e-16, 3.797), (-7.475, -2.327e-16, 3.8), (-7.425, -2.327e-16, 3.8), (-7.375, -2.325e-16, 3.797), (-7.326, -2.322e-16, 3.792), (-7.276, -2.318e-16, 3.785), (-7.227, -2.311e-16, 3.775), (-7.179, -2.304e-16, 3.763), (-7.132, -2.295e-16, 3.748), (-7.085, -2.285e-16, 3.731), (-7.039, -2.273e-16, 3.712), (-6.994, -2.259e-16, 3.69), (-6.95, -2.245e-16, 3.666), (-6.907, -2.229e-16, 3.64), (-6.866, -2.212e-16, 3.612), (-6.827, -2.193e-16, 3.582), (-6.788, -2.174e-16, 3.55), (-6.752, -2.153e-16, 3.516), (-6.717, -2.131e-16, 3.48), (-6.684, -2.108e-16, 3.443), (-6.653, -2.084e-16, 3.404), (-6.624, -2.059e-16, 3.363), (-6.597, -2.034e-16, 3.321), (-6.572, -2.007e-16, 3.278), (-6.549, -1.98e-16, 3.234), (-6.529, -1.952e-16, 3.188), (-6.51, -1.924e-16, 3.142), (-6.494, -1.895e-16, 3.095), (-6.481, -1.866e-16, 3.047), (-6.47, -1.836e-16, 2.998), (-6.461, -1.806e-16, 2.949), (-6.455, -1.775e-16, 2.9), (-6.451, -1.745e-16, 2.85), (6.451, -1.745e-16, 2.849), (6.455, -1.775e-16, 2.898), (6.461, -1.804e-16, 2.947), (6.469, -1.834e-16, 2.995), (6.48, -1.863e-16, 3.043), (6.493, -1.892e-16, 3.09), (6.508, -1.921e-16, 3.137), (6.526, -1.949e-16, 3.183), (6.546, -1.976e-16, 3.228), (6.568, -2.003e-16, 3.271), (6.592, -2.029e-16, 3.314), (6.619, -2.055e-16, 3.356), (6.647, -2.079e-16, 3.396), (6.677, -2.103e-16, 3.434), (6.709, -2.126e-16, 3.472), (6.743, -2.147e-16, 3.507), (6.778, -2.168e-16, 3.541), (6.816, -2.188e-16, 3.573), (6.854, -2.206e-16, 3.603), (6.894, -2.224e-16, 3.631), (6.936, -2.24e-16, 3.658), (6.979, -2.255e-16, 3.682), (7.022, -2.268e-16, 3.704), (7.067, -2.28e-16, 3.724), (7.113, -2.291e-16, 3.742), (7.16, -2.3e-16, 3.757), (7.207, -2.308e-16, 3.77), (7.255, -2.315e-16, 3.781), (7.303, -2.32e-16, 3.789), (7.352, -2.324e-16, 3.795), (7.401, -2.326e-16, 3.799), (7.45, -2.327e-16, 3.8), (7.499, -2.326e-16, 3.799), (7.548, -2.324e-16, 3.795), (7.597, -2.32e-16, 3.789), (7.645, -2.315e-16, 3.781), (7.693, -2.308e-16, 3.77), (7.74, -2.3e-16, 3.757), (7.787, -2.291e-16, 3.742), (7.833, -2.28e-16, 3.724), (7.878, -2.268e-16, 3.704), (7.921, -2.255e-16, 3.682), (7.964, -2.24e-16, 3.658), (8.006, -2.224e-16, 3.631), (8.046, -2.206e-16, 3.603), (8.084, -2.188e-16, 3.573), (8.122, -2.168e-16, 3.541), (8.157, -2.147e-16, 3.507), (8.191, -2.126e-16, 3.472), (8.223, -2.103e-16, 3.434), (8.253, -2.079e-16, 3.396), (8.281, -2.055e-16, 3.356), (8.308, -2.029e-16, 3.314), (8.332, -2.003e-16, 3.271), (8.354, -1.976e-16, 3.228), (8.374, -1.949e-16, 3.183), (8.392, -1.921e-16, 3.137), (8.407, -1.892e-16, 3.09), (8.42, -1.863e-16, 3.043), (8.431, -1.834e-16, 2.995), (8.439, -1.804e-16, 2.947), (8.445, -1.775e-16, 2.898), (8.449, -1.745e-16, 2.849), (6.45, 1.225e-17, -0.2), (4.95, 1.225e-17, -0.2), (3.45, 8.573e-17, -1.4), (2.15, 8.573e-17, -1.4), (1.05, -4.899e-17, 0.8), (-1.05, -4.899e-17, 0.8), (-2.15, 8.573e-17, -1.4), (-3.45, 8.573e-17, -1.4), (-4.95, 1.225e-17, -0.2), (-6.45, 1.225e-17, -0.2), (-5.252, 3.968e-16, -6.48), (-5.258, 4.016e-16, -6.559), (-5.268, 4.065e-16, -6.638), (-5.282, 4.113e-16, -6.717), (-5.299, 4.161e-16, -6.795), (-5.321, 4.208e-16, -6.872), (-5.346, 4.254e-16, -6.947), (-5.376, 4.299e-16, -7.021), (-5.408, 4.344e-16, -7.094), (-5.445, 4.387e-16, -7.165), (-5.485, 4.43e-16, -7.234), (-5.528, 4.471e-16, -7.301), (-5.575, 4.51e-16, -7.366), (-5.624, 4.549e-16, -7.428), (-5.677, 4.585e-16, -7.488), (-5.733, 4.62e-16, -7.545), (-5.791, 4.653e-16, -7.6), (-5.852, 4.685e-16, -7.651), (-5.916, 4.714e-16, -7.699), (-5.982, 4.742e-16, -7.744), (-6.05, 4.767e-16, -7.786), (-6.12, 4.791e-16, -7.824), (-6.192, 4.812e-16, -7.858), (-6.265, 4.831e-16, -7.889), (-6.34, 4.848e-16, -7.917), (-6.417, 4.862e-16, -7.94), (-6.494, 4.874e-16, -7.96), (-6.572, 4.884e-16, -7.976), (-6.651, 4.891e-16, -7.988), (-6.73, 4.896e-16, -7.996), (-6.81, 4.898e-16, -8.0), (-6.89, 4.898e-16, -8.0), (-6.97, 4.896e-16, -7.996), (-7.049, 4.891e-16, -7.988), (-7.128, 4.884e-16, -7.976), (-7.206, 4.874e-16, -7.96), (-7.283, 4.862e-16, -7.94), (-7.36, 4.848e-16, -7.917), (-7.435, 4.831e-16, -7.889), (-7.508, 4.812e-16, -7.858), (-7.58, 4.791e-16, -7.824), (-7.65, 4.767e-16, -7.786), (-7.718, 4.742e-16, -7.744), (-7.784, 4.714e-16, -7.699), (-7.848, 4.685e-16, -7.651), (-7.909, 4.653e-16, -7.6), (-7.967, 4.62e-16, -7.545), (-8.023, 4.585e-16, -7.488), (-8.076, 4.549e-16, -7.428), (-8.125, 4.51e-16, -7.366), (-8.172, 4.471e-16, -7.301), (-8.215, 4.43e-16, -7.234), (-8.255, 4.387e-16, -7.165), (-8.292, 4.344e-16, -7.094), (-8.324, 4.299e-16, -7.021), (-8.354, 4.254e-16, -6.947), (-8.379, 4.208e-16, -6.872), (-8.401, 4.161e-16, -6.795), (-8.418, 4.113e-16, -6.717), (-8.432, 4.065e-16, -6.638), (-8.442, 4.016e-16, -6.559), (-8.448, 3.968e-16, -6.48), (-5.25, 1.837e-16, -3.0), (5.25, 1.837e-16, -3.0), (8.448, 3.968e-16, -6.48), (8.442, 4.016e-16, -6.559), (8.432, 4.065e-16, -6.638), (8.418, 4.113e-16, -6.717), (8.401, 4.161e-16, -6.795), (8.379, 4.208e-16, -6.872), (8.354, 4.254e-16, -6.947), (8.324, 4.299e-16, -7.021), (8.292, 4.344e-16, -7.094), (8.255, 4.387e-16, -7.165), (8.215, 4.43e-16, -7.234), (8.172, 4.471e-16, -7.301), (8.125, 4.51e-16, -7.366), (8.076, 4.549e-16, -7.428), (8.023, 4.585e-16, -7.488), (7.967, 4.62e-16, -7.545), (7.909, 4.653e-16, -7.6), (7.848, 4.685e-16, -7.651), (7.784, 4.714e-16, -7.699), (7.718, 4.742e-16, -7.744), (7.65, 4.767e-16, -7.786), (7.58, 4.791e-16, -7.824), (7.508, 4.812e-16, -7.858), (7.435, 4.831e-16, -7.889), (7.36, 4.848e-16, -7.917), (7.283, 4.862e-16, -7.94), (7.206, 4.874e-16, -7.96), (7.128, 4.884e-16, -7.976), (7.049, 4.891e-16, -7.988), (6.97, 4.896e-16, -7.996), (6.89, 4.898e-16, -8.0), (6.81, 4.898e-16, -8.0), (6.73, 4.896e-16, -7.996), (6.651, 4.891e-16, -7.988), (6.572, 4.884e-16, -7.976), (6.494, 4.874e-16, -7.96), (6.417, 4.862e-16, -7.94), (6.34, 4.848e-16, -7.917), (6.265, 4.831e-16, -7.889), (6.192, 4.812e-16, -7.858), (6.12, 4.791e-16, -7.824), (6.05, 4.767e-16, -7.786), (5.982, 4.742e-16, -7.744), (5.916, 4.714e-16, -7.699), (5.852, 4.685e-16, -7.651), (5.791, 4.653e-16, -7.6), (5.733, 4.62e-16, -7.545), (5.677, 4.585e-16, -7.488), (5.624, 4.549e-16, -7.428), (5.575, 4.51e-16, -7.366), (5.528, 4.471e-16, -7.301), (5.485, 4.43e-16, -7.234), (5.445, 4.387e-16, -7.165), (5.408, 4.344e-16, -7.094), (5.376, 4.299e-16, -7.021), (5.346, 4.254e-16, -6.947), (5.321, 4.208e-16, -6.872), (5.299, 4.161e-16, -6.795), (5.282, 4.113e-16, -6.717), (5.268, 4.065e-16, -6.638), (5.258, 4.016e-16, -6.559), (5.252, 3.968e-16, -6.48), (0.5131, 2.915e-17, -0.4761), (0.4888, 3.068e-17, -0.5011), (0.4632, 3.214e-17, -0.5248), (0.5362, 2.755e-17, -0.45), (0.4364, 3.351e-17, -0.5473), (0.558, 2.588e-17, -0.4227), (0.4086, 3.48e-17, -0.5684), (0.5784, 2.415e-17, -0.3943), (0.3798, 3.601e-17, -0.588), (0.5973, 2.235e-17, -0.365), (0.35, 3.712e-17, -0.6062), (0.6148, 2.05e-17, -0.3348), (0.3193, 3.814e-17, -0.6229), (0.6307, 1.86e-17, -0.3037), (0.2879, 3.907e-17, -0.6381), (0.645, 1.665e-17, -0.2719), (0.2557, 3.99e-17, -0.6516), (0.6578, 1.466e-17, -0.2394), (0.2229, 4.063e-17, -0.6635), (0.6689, 1.263e-17, -0.2063), (0.1896, 4.126e-17, -0.6738), (0.6784, 1.058e-17, -0.1727), (0.1558, 4.179e-17, -0.6824), (0.6861, 8.493e-18, -0.1387), (0.1216, 4.221e-17, -0.6894), (0.6922, 6.388e-18, -0.1043), (0.08704, 4.253e-17, -0.6946), (0.6965, 4.268e-18, -0.0697), (0.05231, 4.274e-17, -0.698), (0.6991, 2.137e-18, -0.03489), (0.01745, 4.285e-17, -0.6998), (-0.01745, 4.285e-17, -0.6998), (0.7, 0.0, 0.0), (0.6307, -1.86e-17, 0.3037), (0.6148, -2.05e-17, 0.3348), (0.645, -1.665e-17, 0.2719), (0.6578, -1.466e-17, 0.2394), (0.6689, -1.263e-17, 0.2063), (0.6784, -1.058e-17, 0.1727), (0.6861, -8.493e-18, 0.1387), (0.6922, -6.388e-18, 0.1043), (0.6965, -4.268e-18, 0.0697), (0.6991, -2.137e-18, 0.03489), (0.5973, -2.235e-17, 0.365), (0.5784, -2.415e-17, 0.3943), (0.558, -2.588e-17, 0.4227), (0.5362, -2.755e-17, 0.45), (0.5131, -2.915e-17, 0.4761), (0.4888, -3.068e-17, 0.5011), (0.4632, -3.214e-17, 0.5248), (0.4364, -3.351e-17, 0.5473), (0.4086, -3.48e-17, 0.5684), (0.3798, -3.601e-17, 0.588), (0.35, -3.712e-17, 0.6062), (0.3193, -3.814e-17, 0.6229), (0.2879, -3.907e-17, 0.6381), (0.2557, -3.99e-17, 0.6516), (0.2229, -4.063e-17, 0.6635), (0.1896, -4.126e-17, 0.6738), (0.1558, -4.179e-17, 0.6824), (-0.05231, 4.274e-17, -0.698), (-0.08704, 4.253e-17, -0.6946), (-0.1216, 4.221e-17, -0.6894), (-0.1558, 4.179e-17, -0.6824), (-0.1896, 4.126e-17, -0.6738), (-0.2229, 4.063e-17, -0.6635), (-0.2557, 3.99e-17, -0.6516), (-0.2879, 3.907e-17, -0.6381), (-0.3193, 3.814e-17, -0.6229), (-0.35, 3.712e-17, -0.6062), (-0.3798, 3.601e-17, -0.588), (-0.4086, 3.48e-17, -0.5684), (-0.4364, 3.351e-17, -0.5473), (-0.4632, 3.214e-17, -0.5248), (-0.4888, 3.068e-17, -0.5011), (-0.5131, 2.915e-17, -0.4761), (-0.5362, 2.755e-17, -0.45), (-0.558, 2.588e-17, -0.4227), (-0.5784, 2.415e-17, -0.3943), (-0.5973, 2.235e-17, -0.365), (-0.6148, 2.05e-17, -0.3348), (-0.6307, 1.86e-17, -0.3037), (-0.645, 1.665e-17, -0.2719), (-0.6578, 1.466e-17, -0.2394), (-0.6689, 1.263e-17, -0.2063), (-0.6784, 1.058e-17, -0.1727), (-0.6861, 8.493e-18, -0.1387), (-0.6922, 6.388e-18, -0.1043), (-0.6965, 4.268e-18, -0.0697), (-0.6991, 2.137e-18, -0.03489), (-0.4364, -3.351e-17, 0.5473), (-0.4632, -3.214e-17, 0.5248), (-0.4086, -3.48e-17, 0.5684), (-0.3798, -3.601e-17, 0.588), (-0.35, -3.712e-17, 0.6062), (-0.3193, -3.814e-17, 0.6229), (-0.2879, -3.907e-17, 0.6381), (-0.2557, -3.99e-17, 0.6516), (-0.2229, -4.063e-17, 0.6635), (-0.1896, -4.126e-17, 0.6738), (-0.1558, -4.179e-17, 0.6824), (-0.7, -5.225e-31, 8.533e-15), (-0.6991, -2.137e-18, 0.03489), (-0.6965, -4.268e-18, 0.0697), (-0.6922, -6.388e-18, 0.1043), (-0.6861, -8.493e-18, 0.1387), (-0.6784, -1.058e-17, 0.1727), (-0.6689, -1.263e-17, 0.2063), (-0.6578, -1.466e-17, 0.2394), (-0.645, -1.665e-17, 0.2719), (-0.6307, -1.86e-17, 0.3037), (-0.6148, -2.05e-17, 0.3348), (-0.5973, -2.235e-17, 0.365), (-0.5784, -2.415e-17, 0.3943), (-0.558, -2.588e-17, 0.4227), (-0.5362, -2.755e-17, 0.45), (-0.5131, -2.915e-17, 0.4761), (-0.4888, -3.068e-17, 0.5011), (0.01745, -4.285e-17, 0.6998), (0.05231, -4.274e-17, 0.698), (0.08704, -4.253e-17, 0.6946), (0.1216, -4.221e-17, 0.6894), (-0.01745, -4.285e-17, 0.6998), (-0.05231, -4.274e-17, 0.698), (-0.08704, -4.253e-17, 0.6946), (-0.1216, -4.221e-17, 0.6894)], [], [(0, 1, 2), (3, 2, 4), (3, 0, 2), (5, 4, 6), (5, 3, 4), (7, 6, 8), (7, 5, 6), (9, 8, 10), (9, 7, 8), (11, 10, 12), (11, 9, 10), (13, 12, 14), (13, 11, 12), (15, 14, 16), (15, 13, 14), (17, 16, 18), (17, 15, 16), (19, 18, 20), (19, 17, 18), (21, 20, 22), (21, 19, 20), (23, 21, 22), (23, 22, 24), (25, 23, 24), (25, 24, 26), (27, 25, 26), (27, 26, 28), (29, 27, 28), (29, 28, 30), (31, 29, 30), (31, 30, 32), (33, 31, 32), (33, 32, 34), (35, 33, 34), (35, 34, 36), (37, 35, 36), (37, 36, 38), (39, 38, 40), (39, 37, 38), (41, 39, 40), (41, 40, 42), (43, 42, 44), (43, 41, 42), (45, 44, 46), (45, 43, 44), (47, 46, 48), (47, 45, 46), (49, 48, 50), (49, 47, 48), (51, 50, 52), (51, 49, 50), (53, 52, 54), (53, 51, 52), (55, 54, 56), (55, 53, 54), (57, 56, 58), (57, 55, 56), (59, 58, 60), (59, 57, 58), (61, 60, 62), (61, 59, 60), (63, 62, 64), (63, 61, 62), (65, 64, 66), (65, 63, 64), (67, 66, 68), (67, 65, 66), (69, 68, 70), (69, 67, 68), (71, 70, 72), (71, 69, 70), (73, 71, 72), (73, 72, 74), (75, 73, 74), (75, 74, 76), (77, 75, 76), (77, 76, 78), (79, 78, 80), (79, 77, 78), (81, 80, 82), (81, 79, 80), (83, 82, 84), (83, 81, 82), (85, 84, 86), (85, 83, 84), (87, 86, 88), (87, 85, 86), (89, 88, 90), (89, 87, 88), (91, 90, 92), (91, 89, 90), (93, 92, 94), (93, 91, 92), (95, 94, 96), (95, 93, 94), (97, 96, 98), (97, 95, 96), (99, 98, 100), (99, 97, 98), (101, 100, 102), (101, 99, 100), (103, 102, 104), (103, 101, 102), (105, 103, 104), (105, 104, 106), (107, 105, 106), (107, 106, 108), (109, 107, 108), (109, 108, 110), (111, 109, 110), (111, 110, 112), (113, 111, 112), (113, 112, 114), (115, 113, 114), (115, 114, 116), (117, 115, 116), (117, 116, 118), (119, 118, 120), (119, 117, 118), (121, 120, 122), (121, 119, 120), (123, 122, 124), (123, 121, 122), (125, 123, 124), (126, 125, 124), (126, 127, 128), (126, 124, 127), (129, 126, 128), (130, 129, 128), (130, 131, 132), (130, 128, 131), (133, 130, 132), (133, 132, 134), (135, 133, 134), (135, 134, 136), (137, 135, 136), (138, 137, 136), (138, 136, 139), (140, 138, 139), (140, 141, 142), (140, 139, 141), (143, 140, 142), (143, 142, 144), (145, 143, 144), (145, 144, 146), (147, 145, 146), (147, 146, 148), (149, 147, 148), (149, 148, 150), (151, 149, 150), (151, 150, 152), (153, 151, 152), (153, 152, 154), (155, 153, 154), (155, 154, 156), (157, 155, 156), (158, 157, 156), (158, 159, 160), (158, 156, 159), (161, 160, 162), (161, 158, 160), (163, 161, 162), (164, 165, 166), (164, 162, 165), (164, 163, 162), (167, 166, 168), (167, 164, 166), (169, 168, 170), (169, 167, 168), (171, 170, 172), (171, 169, 170), (173, 171, 172), (174, 173, 172), (174, 175, 176), (174, 172, 175), (177, 174, 176), (178, 177, 176), (178, 176, 179), (180, 178, 179), (180, 181, 182), (180, 179, 181), (183, 180, 182), (183, 182, 184), (185, 183, 184), (186, 185, 184), (186, 187, 188), (186, 184, 187), (189, 186, 188), (189, 188, 190), (191, 189, 190), (192, 191, 190), (192, 193, 194), (192, 190, 193), (195, 192, 194), (195, 194, 196), (197, 195, 196), (198, 197, 196), (198, 199, 200), (198, 196, 199), (201, 198, 200), (201, 200, 202), (203, 202, 204), (203, 201, 202), (205, 204, 206), (205, 203, 204), (207, 205, 206), (208, 209, 210), (208, 206, 209), (208, 207, 206), (211, 208, 210), (212, 210, 213), (212, 211, 210), (214, 215, 216), (214, 213, 215), (214, 212, 213), (217, 216, 218), (217, 214, 216), (219, 217, 218), (220, 218, 221), (220, 219, 218), (222, 221, 223), (222, 220, 221), (224, 225, 226), (224, 223, 225), (224, 222, 223), (227, 224, 226), (227, 226, 228), (229, 227, 228), (229, 228, 230), (231, 229, 230), (231, 230, 232), (233, 231, 232), (233, 232, 234), (235, 233, 234), (235, 234, 236), (237, 235, 236), (238, 237, 236), (238, 239, 240), (238, 236, 239), (241, 238, 240), (242, 240, 243), (242, 241, 240), (244, 245, 246), (244, 243, 245), (244, 242, 243), (247, 246, 248), (247, 244, 246), (249, 248, 250), (249, 247, 248), (251, 249, 250), (0, 250, 1), (0, 251, 250), (47, 43, 45), (13, 15, 17), (55, 51, 53), (244, 247, 249), (244, 249, 251), (241, 242, 244), (77, 71, 73), (77, 73, 75), (79, 71, 77), (83, 79, 81), (233, 235, 237), (233, 237, 238), (233, 238, 241), (87, 83, 85), (227, 229, 231), (227, 231, 233), (91, 87, 89), (93, 83, 87), (93, 87, 91), (95, 83, 93), (220, 222, 224), (220, 224, 227), (217, 233, 241), (217, 219, 220), (217, 220, 227), (217, 227, 233), (212, 214, 217), (105, 101, 103), (211, 212, 217), (111, 105, 107), (111, 107, 109), (205, 207, 208), (205, 208, 211), (115, 111, 113), (198, 201, 203), (121, 117, 119), (123, 115, 117), (123, 105, 111), (123, 111, 115), (123, 117, 121), (191, 192, 195), (126, 123, 125), (129, 123, 126), (133, 123, 129), (133, 129, 130), (183, 185, 186), (183, 186, 189), (183, 189, 191), (178, 180, 183), (138, 133, 135), (138, 135, 137), (173, 174, 177), (173, 177, 178), (171, 173, 178), (171, 178, 183), (147, 138, 140), (147, 140, 143), (147, 143, 145), (167, 169, 171), (151, 147, 149), (163, 191, 195), (163, 167, 171), (163, 171, 183), (163, 164, 167), (163, 183, 191), (163, 195, 197), (155, 147, 151), (155, 151, 153), (157, 147, 155), (158, 0, 3), (158, 203, 205), (158, 3, 5), (158, 5, 7), (158, 7, 9), (158, 9, 11), (158, 11, 13), (158, 105, 123), (158, 17, 19), (158, 19, 21), (158, 21, 23), (158, 23, 25), (158, 25, 27), (158, 27, 29), (158, 29, 31), (158, 241, 244), (158, 31, 33), (158, 33, 35), (158, 35, 37), (158, 37, 39), (158, 39, 41), (158, 41, 43), (158, 47, 49), (158, 49, 51), (158, 251, 0), (158, 55, 57), (158, 79, 83), (158, 57, 59), (158, 59, 61), (158, 61, 63), (158, 63, 65), (158, 65, 67), (158, 67, 69), (158, 69, 71), (158, 51, 55), (158, 133, 138), (158, 83, 95), (158, 217, 241), (158, 43, 47), (158, 13, 17), (158, 138, 147), (158, 95, 97), (158, 211, 217), (158, 97, 99), (158, 99, 101), (158, 71, 79), (158, 163, 197), (158, 147, 157), (158, 123, 133), (158, 101, 105), (158, 161, 163), (158, 205, 211), (158, 198, 203), (158, 244, 251), (158, 197, 198), (1096, 1095, 1094, 1093, 1092, 1091, 1090, 1089, 1088, 1087, 1086, 1085, 1084, 1083, 1082, 1081, 1080, 1079, 1078, 1077, 1076, 1075, 1074, 1073, 1072, 1071, 1134, 1135, 1008, 1007, 1006, 1005, 1004, 1003, 1002, 1001, 1000, 999, 998, 997, 996, 995, 994, 993, 992, 991, 990, 989, 988, 987, 986, 985, 984, 983, 982, 981, 980, 979, 978, 977, 976, 975, 974, 973, 972, 971, 970, 969, 968, 967, 966, 965, 964, 963, 962, 961, 960, 959, 958, 957, 956, 955, 954, 953, 952, 951, 950, 949, 948, 947, 1136, 1137, 884, 883, 882, 881, 880, 879, 878, 877, 876, 875, 874, 873, 872, 871, 870, 869, 868, 867, 866, 865, 864, 863, 862, 861, 860, 859, 858, 857, 856, 855, 854, 853, 852, 851, 850, 849, 848, 847, 846, 845, 844, 843, 842, 841, 840, 839, 838, 837, 836, 835, 834, 833, 832, 831, 830, 829, 828, 827, 826, 825, 824, 823, 1138, 1139, 1359, 1371, 1372, 1373, 1374, 1375, 1376, 1377, 1378, 1379, 1380, 1381, 1382, 1383, 1384, 1385, 1386, 1387, 1361, 1360, 1362, 1363, 1364, 1365, 1366, 1367, 1368, 1369, 1370, 1395, 1394, 1393, 1392, 1388, 1389, 1390, 1391, 1329, 1328, 1327, 1326, 1325, 1324, 1323, 1322, 1321, 1320, 1319, 1318, 1317, 1316, 1315, 1314, 1313, 1304, 1303, 1305, 1306, 1307, 1308, 1309, 1310, 1311, 1312, 1302, 1299, 1297, 1295, 1293, 1291, 1289, 1287, 1285, 1283, 1281, 1279, 1277, 1275, 1273, 1270, 1271, 1272, 1274, 1276, 1278, 1280, 1282, 1284, 1286, 1288, 1290, 1292, 1294, 1296, 1298, 1300, 1301, 1330, 1331, 1332, 1333, 1334, 1335, 1336, 1337, 1338, 1339, 1340, 1341, 1342, 1343, 1344, 1345, 1346, 1347, 1140, 1141, 946, 945, 944, 943, 942, 941, 940, 939, 938, 937, 936, 935, 934, 933, 932, 931, 930, 929, 928, 927, 926, 925, 924, 923, 922, 921, 920, 919, 918, 917, 916, 915, 914, 913, 912, 911, 910, 909, 908, 907, 906, 905, 904, 903, 902, 901, 900, 899, 898, 897, 896, 895, 894, 893, 892, 891, 890, 889, 888, 887, 886, 885, 1142, 1143, 1070, 1069, 1068, 1067, 1066, 1065, 1064, 1063, 1062, 1061, 1060, 1059, 1058, 1057, 1056, 1055, 1054, 1053, 1052, 1051, 1050, 1049, 1048, 1047, 1046, 1045, 1044, 1043, 1042, 1041, 1040, 1039, 1038, 1037, 1036, 1035, 1034, 1033, 1032, 1031, 1030, 1029, 1028, 1027, 1026, 1025, 1024, 1023, 1022, 1021, 1020, 1019, 1018, 1017, 1016, 1015, 1014, 1013, 1012, 1011, 1010, 1009, 1205, 1204, 1203, 1202, 1201, 1200, 1199, 1198, 1197, 1196, 1195, 1194, 1193, 1192, 1191, 1190, 1189, 1188, 1187, 1186, 1185, 1184, 1183, 1182, 1181, 1180, 1179, 1178, 1177, 1176, 1175, 1174, 1173, 1172, 1171, 1170, 1169, 1168, 1167, 1166, 1165, 1164, 1163, 1162, 1161, 1160, 1159, 1158, 1157, 1156, 1155, 1154, 1153, 1152, 1151, 1150, 1149, 1148, 1147, 1146, 1145, 1144, 1206, 1207, 1269, 1268, 1267, 1266, 1265, 1264, 1263, 1262, 1261, 1260, 1259, 1258, 1257, 1256, 1255, 1254, 1253, 1252, 1251, 1250, 1249, 1248, 1247, 1246, 1245, 1244, 1243, 1242, 1241, 1240, 1239, 1238, 1237, 1236, 1235, 1234, 1233, 1232, 1231, 1230, 1229, 1228, 1227, 1226, 1225, 1224, 1223, 1222, 1221, 1220, 1219, 1218, 1217, 1216, 1215, 1214, 1213, 1212, 1211, 1210, 1209, 1208, 1133, 1132, 1131, 1130, 1129, 1128, 1127, 1126, 1125, 1124, 1123, 1122, 1121, 1120, 1119, 1118, 1117, 1116, 1115, 1114, 1113, 1112, 1111, 1110, 1109, 1108, 1107, 1106, 1105, 1104, 1103, 1102, 1101, 1100, 1099, 1098, 1097), (409, 411, 999, 1000), (347, 346, 1104, 1105), (372, 371, 1090, 1091), (848, 849, 547, 554), (719, 720, 1049, 1050), (864, 865, 523, 522), (450, 441, 1180, 1181), (575, 578, 818, 819), (851, 852, 546, 544), (581, 583, 813, 814), (332, 334, 1118, 1119), (701, 700, 1069, 1070), (973, 974, 462, 464), (518, 516, 866, 867), (824, 825, 550, 543), (659, 661, 922, 923), (308, 309, 1264, 1265), (972, 973, 464, 461), (534, 524, 1204, 1205), (649, 651, 933, 934), (309, 306, 1263, 1264), (256, 254, 1222, 1223), (354, 353, 1099, 1100), (586, 636, 1143, 1142), (530, 532, 860, 861), (1254, 1255, 299, 297), (475, 472, 956, 957), (641, 642, 941, 942), (1050, 1051, 718, 719), (300, 304, 1259, 1260), (254, 253, 1221, 1222), (491, 493, 1192, 1193), (638, 639, 945, 946), (371, 377, 1089, 1090), (291, 292, 1247, 1248), (1013, 1014, 740, 739), (257, 256, 1223, 1224), (781, 782, 622, 624), (977, 978, 453, 454), (887, 888, 674, 675), (428, 429, 992, 993), (357, 356, 1073, 1074), (313, 310, 1267, 1268), (282, 280, 1238, 1239), (472, 473, 955, 956), (760, 759, 1024, 1025), (1160, 1161, 387, 388), (430, 434, 990, 991), (1014, 1015, 741, 740), (782, 783, 623, 622), (270, 266, 1230, 1231), (965, 966, 477, 476), (1189, 1190, 490, 488), (1251, 1252, 294, 296), (1140, 761, 608, 520), (884, 1137, 352, 498), (764, 765, 616, 610), (562, 563, 832, 833), (706, 708, 1061, 1062), (777, 778, 631, 635), (826, 827, 549, 551), (974, 975, 463, 462), (721, 722, 1047, 1048), (663, 662, 920, 921), (909, 910, 678, 683), (330, 332, 1119, 1120), (913, 914, 667, 672), (1043, 1044, 723, 726), (842, 843, 560, 565), (280, 281, 1237, 1238), (643, 646, 938, 939), (306, 307, 1262, 1263), (390, 387, 1161, 1162), (510, 512, 873, 874), (632, 633, 774, 775), (905, 906, 687, 689), (626, 620, 769, 770), (795, 796, 601, 600), (370, 364, 1078, 1079), (1133, 1208, 278, 317), (442, 436, 1178, 1179), (274, 273, 1211, 1212), (344, 345, 1106, 1107), (786, 787, 611, 614), (421, 420, 996, 997), (823, 824, 543, 540), (763, 764, 610, 609), (358, 350, 1071, 1072), (474, 475, 957, 958), (566, 562, 833, 834), (598, 601, 796, 797), (653, 656, 928, 929), (449, 450, 1181, 1182), (950, 951, 460, 458), (431, 432, 1175, 1176), (634, 632, 775, 776), (302, 301, 1256, 1257), (647, 648, 935, 936), (286, 287, 1242, 1243), (502, 504, 879, 880), (514, 515, 869, 870), (788, 789, 612, 613), (778, 779, 628, 631), (908, 909, 683, 684), (759, 757, 1023, 1024), (335, 333, 1116, 1117), (312, 1269, 1207, 314), (529, 531, 862, 863), (661, 663, 921, 922), (517, 518, 867, 868), (322, 321, 1127, 1128), (1038, 1039, 728, 732), (903, 904, 688, 694), (989, 990, 434, 433), (353, 362, 1098, 1099), (367, 366, 1093, 1094), (749, 750, 1018, 1019), (424, 425, 994, 995), (582, 585, 811, 812), (542, 638, 946, 1141), (947, 456, 329, 1136), (325, 324, 1125, 1126), (366, 368, 1092, 1093), (321, 325, 1126, 1127), (703, 704, 1065, 1066), (440, 444, 984, 985), (714, 713, 1055, 1056), (845, 846, 558, 559), (892, 893, 685, 680), (1035, 1036, 737, 736), (787, 788, 613, 611), (379, 380, 1084, 1085), (426, 541, 1206, 1144), (425, 428, 993, 994), (574, 573, 821, 822), (532, 533, 859, 860), (528, 527, 1202, 1203), (652, 654, 930, 931), (399, 397, 1003, 1004), (363, 360, 1095, 1096), (888, 889, 677, 674), (403, 396, 1164, 1165), (533, 536, 858, 859), (405, 404, 1166, 1167), (825, 826, 551, 550), (791, 792, 603, 606), (635, 634, 776, 777), (498, 497, 883, 884), (439, 440, 985, 986), (700, 699, 1068, 1069), (413, 423, 1145, 1146), (839, 840, 570, 568), (505, 503, 877, 878), (359, 355, 1075, 1076), (293, 291, 1248, 1249), (902, 903, 694, 693), (339, 343, 1110, 1111), (563, 561, 831, 832), (704, 705, 1064, 1065), (720, 721, 1048, 1049), (310, 311, 1266, 1267), (1034, 1035, 736, 743), (857, 858, 536, 537), (823, 540, 521, 1138), (911, 912, 673, 676), (1258, 1259, 304, 303), (722, 724, 1046, 1047), (907, 908, 684, 682), (708, 710, 1060, 1061), (1030, 1031, 748, 747), (1070, 1143, 636, 701), (349, 348, 1102, 1103), (767, 768, 621, 617), (324, 326, 1124, 1125), (850, 851, 544, 548), (522, 529, 863, 864), (712, 714, 1056, 1057), (783, 784, 618, 623), (1041, 1042, 727, 729), (658, 660, 924, 925), (779, 780, 629, 628), (1051, 1052, 717, 718), (1031, 1032, 742, 748), (407, 406, 1001, 1002), (1042, 1043, 726, 727), (919, 920, 662, 665), (761, 762, 607, 608), (906, 907, 682, 687), (423, 426, 1144, 1145), (1040, 1041, 729, 730), (914, 915, 669, 667), (588, 589, 808, 809), (515, 517, 868, 869), (758, 754, 1021, 1022), (1032, 1033, 744, 742), (794, 795, 600, 602), (362, 361, 1097, 1098), (637, 640, 943, 944), (391, 398, 1005, 1006), (333, 337, 1115, 1116), (644, 643, 939, 940), (416, 415, 1148, 1149), (315, 323, 1135, 1134), (592, 593, 804, 805), (408, 400, 1168, 1169), (927, 928, 656, 657), (289, 286, 1243, 1244), (891, 892, 680, 681), (283, 269, 1232, 1233), (785, 786, 614, 619), (493, 492, 1191, 1192), (329, 352, 1137, 1136), (312, 313, 1268, 1269), (766, 767, 617, 615), (406, 409, 1000, 1001), (265, 264, 1216, 1217), (481, 484, 962, 963), (427, 422, 1173, 1174), (509, 508, 875, 876), (1039, 1040, 730, 728), (348, 351, 1101, 1102), (889, 890, 679, 677), (707, 706, 1062, 1063), (513, 514, 870, 871), (567, 566, 834, 835), (762, 763, 609, 607), (369, 370, 1079, 1080), (1224, 1225, 258, 257), (578, 577, 817, 818), (597, 595, 799, 800), (716, 717, 1052, 1053), (444, 443, 983, 984), (886, 887, 675, 670), (512, 511, 872, 873), (323, 383, 1008, 1135), (483, 479, 959, 960), (583, 582, 812, 813), (579, 581, 814, 815), (691, 686, 894, 895), (361, 363, 1096, 1097), (571, 572, 837, 838), (951, 952, 467, 460), (926, 927, 657, 655), (981, 982, 445, 446), (264, 268, 1215, 1216), (715, 716, 1053, 1054), (964, 965, 476, 480), (317, 316, 1132, 1133), (757, 758, 1022, 1023), (885, 886, 670, 671), (511, 513, 871, 872), (338, 340, 1112, 1113), (967, 968, 471, 478), (792, 793, 604, 603), (841, 842, 565, 569), (412, 421, 997, 998), (844, 845, 559, 557), (1009, 1010, 734, 738), (711, 712, 1057, 1058), (573, 576, 820, 821), (949, 950, 458, 455), (382, 391, 1006, 1007), (320, 322, 1128, 1129), (590, 587, 806, 807), (1029, 1030, 747, 752), (589, 590, 807, 808), (531, 530, 861, 862), (587, 592, 805, 806), (259, 265, 1217, 1218), (377, 378, 1088, 1089), (953, 954, 466, 468), (411, 412, 998, 999), (901, 902, 693, 698), (970, 971, 465, 470), (420, 424, 995, 996), (1025, 1026, 755, 760), (750, 745, 1017, 1018), (947, 948, 457, 456), (840, 841, 569, 570), (435, 438, 987, 988), (695, 696, 898, 899), (843, 844, 557, 560), (980, 981, 446, 448), (343, 342, 1109, 1110), (316, 319, 1131, 1132), (417, 416, 1149, 1150), (690, 691, 895, 896), (595, 599, 798, 799), (443, 445, 982, 983), (856, 857, 537, 535), (355, 357, 1074, 1075), (1012, 1013, 739, 733), (754, 753, 1020, 1021), (572, 564, 836, 837), (482, 483, 960, 961), (654, 653, 929, 930), (1016, 1017, 745, 746), (1205, 1009, 738, 534), (507, 499, 1197, 1198), (383, 382, 1007, 1008), (660, 659, 923, 924), (1015, 1016, 746, 741), (639, 637, 944, 945), (646, 645, 937, 938), (753, 749, 1019, 1020), (527, 526, 1201, 1202), (378, 376, 1087, 1088), (397, 407, 1002, 1003), (508, 510, 874, 875), (917, 918, 666, 664), (978, 979, 447, 453), (645, 647, 936, 937), (496, 501, 881, 882), (395, 394, 1153, 1154), (351, 354, 1100, 1101), (1185, 1186, 485, 486), (952, 953, 468, 467), (345, 347, 1105, 1106), (594, 596, 801, 802), (577, 580, 816, 817), (272, 279, 1209, 1210), (503, 509, 876, 877), (699, 702, 1067, 1068), (394, 402, 1152, 1153), (705, 707, 1063, 1064), (292, 290, 1246, 1247), (327, 331, 1121, 1122), (585, 584, 810, 811), (847, 848, 554, 553), (698, 697, 900, 901), (713, 715, 1054, 1055), (822, 1139, 519, 574), (506, 507, 1198, 1199), (253, 252, 1220, 1221), (829, 830, 556, 555), (429, 430, 991, 992), (436, 437, 1177, 1178), (1037, 1038, 732, 731), (963, 964, 480, 481), (975, 976, 452, 463), (854, 855, 539, 538), (793, 794, 602, 604), (640, 641, 942, 943), (580, 579, 815, 816), (267, 271, 1213, 1214), (586, 1142, 885, 671), (404, 403, 1165, 1166), (373, 374, 1081, 1082), (364, 365, 1077, 1078), (400, 405, 1167, 1168), (912, 913, 672, 673), (277, 276, 1234, 1235), (596, 597, 800, 801), (342, 341, 1108, 1109), (356, 358, 1072, 1073), (827, 828, 552, 549), (497, 496, 882, 883), (1010, 1011, 735, 734), (1162, 1163, 393, 390), (655, 658, 925, 926), (360, 367, 1094, 1095), (725, 723, 1044, 1045), (392, 395, 1154, 1155), (865, 866, 516, 523), (784, 785, 619, 618), (1011, 1012, 733, 735), (380, 375, 1083, 1084), (648, 649, 934, 935), (384, 389, 1156, 1157), (724, 725, 1045, 1046), (346, 349, 1103, 1104), (414, 413, 1146, 1147), (376, 381, 1086, 1087), (311, 308, 1265, 1266), (331, 330, 1120, 1121), (255, 258, 1225, 1226), (290, 288, 1245, 1246), (1028, 1029, 752, 751), (802, 803, 591, 594), (398, 399, 1004, 1005), (633, 630, 773, 774), (849, 850, 548, 547), (410, 408, 1169, 1170), (487, 485, 1186, 1187), (651, 650, 932, 933), (520, 542, 1141, 1140), (697, 695, 899, 900), (710, 709, 1059, 1060), (388, 386, 1159, 1160), (915, 916, 668, 669), (627, 626, 770, 771), (521, 519, 1139, 1138), (337, 336, 1114, 1115), (284, 285, 1240, 1241), (1134, 1071, 350, 315), (855, 856, 535, 539), (328, 327, 1122, 1123), (1036, 1037, 731, 737), (1163, 1164, 396, 393), (916, 917, 664, 668), (971, 972, 461, 465), (368, 372, 1091, 1092), (479, 474, 958, 959), (319, 318, 1130, 1131), (401, 417, 1150, 1151), (385, 384, 1157, 1158), (386, 385, 1158, 1159), (1196, 1197, 499, 500), (524, 528, 1203, 1204), (918, 919, 665, 666), (1194, 1195, 494, 495), (340, 339, 1111, 1112), (852, 853, 545, 546), (418, 419, 1171, 1172), (765, 766, 615, 616), (374, 369, 1080, 1081), (568, 571, 838, 839), (486, 459, 1184, 1185), (326, 328, 1123, 1124), (904, 905, 689, 688), (830, 831, 561, 556), (525, 506, 1199, 1200), (1033, 1034, 743, 744), (381, 379, 1085, 1086), (336, 338, 1113, 1114), (968, 969, 469, 471), (375, 373, 1082, 1083), (500, 494, 1195, 1196), (1190, 1191, 492, 490), (438, 439, 986, 987), (686, 685, 893, 894), (1257, 1258, 303, 302), (260, 259, 1218, 1219), (459, 451, 1183, 1184), (451, 449, 1182, 1183), (389, 392, 1155, 1156), (564, 567, 835, 836), (1253, 1254, 297, 298), (1260, 1261, 305, 300), (789, 790, 605, 612), (484, 482, 961, 962), (285, 282, 1239, 1240), (281, 275, 1236, 1237), (276, 283, 1233, 1234), (1026, 1027, 756, 755), (630, 625, 772, 773), (1188, 1189, 488, 489), (696, 692, 897, 898), (976, 977, 454, 452), (334, 335, 1117, 1118), (252, 260, 1219, 1220), (422, 418, 1172, 1173), (318, 320, 1129, 1130), (1187, 1188, 489, 487), (307, 305, 1261, 1262), (268, 267, 1214, 1215), (437, 431, 1176, 1177), (269, 270, 1231, 1232), (402, 401, 1151, 1152), (969, 970, 470, 469), (709, 711, 1058, 1059), (419, 410, 1170, 1171), (1252, 1253, 298, 294), (988, 989, 433, 435), (1193, 1194, 495, 491), (541, 314, 1207, 1206), (287, 284, 1241, 1242), (642, 644, 940, 941), (432, 427, 1174, 1175), (1249, 1250, 295, 293), (1227, 1228, 261, 262), (296, 295, 1250, 1251), (341, 344, 1107, 1108), (780, 781, 624, 629), (273, 272, 1210, 1211), (890, 891, 681, 679), (576, 575, 819, 820), (853, 854, 538, 545), (768, 769, 620, 621), (275, 277, 1235, 1236), (979, 980, 448, 447), (1226, 1227, 262, 255), (702, 703, 1066, 1067), (803, 804, 593, 591), (1027, 1028, 751, 756), (365, 359, 1076, 1077), (910, 911, 676, 678), (263, 261, 1228, 1229), (271, 274, 1212, 1213), (501, 502, 880, 881), (650, 652, 931, 932), (599, 598, 797, 798), (846, 847, 553, 558), (441, 442, 1179, 1180), (504, 505, 878, 879), (279, 278, 1208, 1209), (828, 829, 555, 552), (948, 949, 455, 457), (526, 525, 1200, 1201), (288, 289, 1244, 1245), (266, 263, 1229, 1230), (625, 627, 771, 772), (692, 690, 896, 897), (954, 955, 473, 466), (415, 414, 1147, 1148), (966, 967, 478, 477), (790, 791, 606, 605), (584, 588, 809, 810), (562, 566, 567, 564, 572, 571, 568, 570, 569, 565, 560, 557, 559, 558, 553, 554, 547, 548, 544, 546, 545, 538, 539, 535, 537, 536, 533, 532, 530, 531, 529, 522, 523, 516, 518, 517, 515, 514, 513, 511, 512, 510, 508, 509, 503, 505, 504, 502, 501, 496, 497, 498, 352, 329, 456, 457, 455, 458, 460, 467, 468, 466, 473, 472, 475, 474, 479, 483, 482, 484, 481, 480, 476, 477, 478, 471, 469, 470, 465, 461, 464, 462, 463, 452, 454, 453, 447, 448, 446, 445, 443, 444, 440, 439, 438, 435, 433, 434, 430, 429, 428, 425, 424, 420, 421, 412, 411, 409, 406, 407, 397, 399, 398, 391, 382, 383, 323, 315, 350, 358, 356, 357, 355, 359, 365, 364, 370, 369, 374, 373, 375, 380, 379, 381, 376, 378, 377, 371, 372, 368, 366, 367, 360, 363, 361, 362, 353, 354, 351, 348, 349, 346, 347, 345, 344, 341, 342, 343, 339, 340, 338, 336, 337, 333, 335, 334, 332, 330, 331, 327, 328, 326, 324, 325, 321, 322, 320, 318, 319, 316, 317, 278, 279, 272, 273, 274, 271, 267, 268, 264, 265, 259, 260, 252, 253, 254, 256, 257, 258, 255, 262, 261, 263, 266, 270, 269, 283, 276, 277, 275, 281, 280, 282, 285, 284, 287, 286, 289, 288, 290, 292, 291, 293, 295, 296, 294, 298, 297, 299, 301, 302, 303, 304, 300, 305, 307, 306, 309, 308, 311, 310, 313, 312, 314, 541, 426, 423, 413, 414, 415, 416, 417, 401, 402, 394, 395, 392, 389, 384, 385, 386, 388, 387, 390, 393, 396, 403, 404, 405, 400, 408, 410, 419, 418, 422, 427, 432, 431, 437, 436, 442, 441, 450, 449, 451, 459, 486, 485, 487, 489, 488, 490, 492, 493, 491, 495, 494, 500, 499, 507, 506, 525, 526, 527, 528, 524, 534, 738, 734, 735, 733, 739, 740, 741, 746, 745, 750, 749, 753, 754, 758, 757, 759, 760, 755, 756, 751, 752, 747, 748, 742, 744, 743, 736, 737, 731, 732, 728, 730, 729, 727, 726, 723, 725, 724, 722, 721, 720, 719, 718, 717, 716, 715, 713, 714, 712, 711, 709, 710, 708, 706, 707, 705, 704, 703, 702, 699, 700, 701, 636, 586, 671, 670, 675, 674, 677, 679, 681, 680, 685, 686, 691, 690, 692, 696, 695, 697, 698, 693, 694, 688, 689, 687, 682, 684, 683, 678, 676, 673, 672, 667, 669, 668, 664, 666, 665, 662, 663, 661, 659, 660, 658, 655, 657, 656, 653, 654, 652, 650, 651, 649, 648, 647, 645, 646, 643, 644, 642, 641, 640, 637, 639, 638, 542, 520, 608, 607, 609, 610, 616, 615, 617, 621, 620, 626, 627, 625, 630, 633, 632, 634, 635, 631, 628, 629, 624, 622, 623, 618, 619, 614, 611, 613, 612, 605, 606, 603, 604, 602, 600, 601, 598, 599, 595, 597, 596, 594, 591, 593, 592, 587, 590, 589, 588, 584, 585, 582, 583, 581, 579, 580, 577, 578, 575, 576, 573, 574, 519, 521, 540, 543, 550, 551, 549, 552, 555, 556, 561, 563), (799, 798, 797, 796, 795, 794, 793, 792, 791, 790, 789, 788, 787, 786, 785, 784, 783, 782, 781, 780, 779, 778, 777, 776, 775, 774, 773, 772, 771, 770, 769, 768, 767, 766, 765, 764, 763, 762, 761, 1140, 1347, 1348, 1349, 1350, 1351, 1352, 1353, 1354, 1355, 1356, 1357, 1358, 1359, 1139, 822, 821, 820, 819, 818, 817, 816, 815, 814, 813, 812, 811, 810, 809, 808, 807, 806, 805, 804, 803, 802, 801, 800), (301, 299, 1255, 1256)])
me_to_220_heatsink.polygons.foreach_set('material_index', [0, 0, 0, 0, 0, 0, 0, 0, 0, 0, 0, 0, 0, 0, 0, 0, 0, 0, 0, 0, 0, 0, 0, 0, 0, 0, 0, 0, 0, 0, 0, 0, 0, 0, 0, 0, 0, 0, 0, 0, 0, 0, 0, 0, 0, 0, 0, 0, 0, 0, 0, 0, 0, 0, 0, 0, 0, 0, 0, 0, 0, 0, 0, 0, 0, 0, 0, 0, 0, 0, 0, 0, 0, 0, 0, 0, 0, 0, 0, 0, 0, 0, 0, 0, 0, 0, 0, 0, 0, 0, 0, 0, 0, 0, 0, 0, 0, 0, 0, 0, 0, 0, 0, 0, 0, 0, 0, 0, 0, 0, 0, 0, 0, 0, 0, 0, 0, 0, 0, 0, 0, 0, 0, 0, 0, 0, 0, 0, 0, 0, 0, 0, 0, 0, 0, 0, 0, 0, 0, 0, 0, 0, 0, 0, 0, 0, 0, 0, 0, 0, 0, 0, 0, 0, 0, 0, 0, 0, 0, 0, 0, 0, 0, 0, 0, 0, 0, 0, 0, 0, 0, 0, 0, 0, 0, 0, 0, 0, 0, 0, 0, 0, 0, 0, 0, 0, 0, 0, 0, 0, 0, 0, 0, 0, 0, 0, 0, 0, 0, 0, 0, 0, 0, 0, 0, 0, 0, 0, 0, 0, 0, 0, 0, 0, 0, 0, 0, 0, 0, 0, 0, 0, 0, 0, 0, 0, 0, 0, 0, 0, 0, 0, 0, 0, 0, 0, 0, 0, 0, 0, 0, 0, 0, 0, 0, 0, 0, 0, 0, 0, 0, 0, 0, 0, 0, 0, 0, 0, 0, 0, 0, 0, 0, 0, 0, 0, 0, 0, 0, 0, 0, 0, 0, 0, 0, 0, 0, 0, 0, 0, 0, 0, 0, 0, 0, 0, 0, 0, 0, 0, 0, 0, 0, 0, 0, 0, 0, 0, 0, 0, 0, 0, 0, 0, 0, 0, 0, 0, 0, 0, 0, 0, 0, 0, 0, 0, 0, 0, 0, 0, 0, 0, 0, 0, 0, 0, 0, 0, 0, 0, 0, 0, 0, 0, 0, 0, 0, 0, 0, 0, 0, 0, 0, 0, 0, 0, 0, 0, 0, 0, 0, 0, 0, 0, 0, 0, 0, 0, 0, 0, 0, 0, 0, 0, 0, 0, 0, 0, 0, 0, 0, 0, 0, 0, 0, 0, 1, 1, 1, 1, 1, 1, 1, 1, 1, 1, 1, 1, 1, 1, 1, 1, 1, 1, 1, 1, 1, 1, 1, 1, 1, 1, 1, 1, 1, 1, 1, 1, 1, 1, 1, 1, 1, 1, 1, 1, 1, 1, 1, 1, 1, 1, 1, 1, 1, 1, 1, 1, 1, 1, 1, 1, 1, 1, 1, 1, 1, 1, 1, 1, 1, 1, 1, 1, 1, 1, 1, 1, 1, 1, 1, 1, 1, 1, 1, 1, 1, 1, 1, 1, 1, 1, 1, 1, 1, 1, 1, 1, 1, 1, 1, 1, 1, 1, 1, 1, 1, 1, 1, 1, 1, 1, 1, 1, 1, 1, 1, 1, 1, 1, 1, 1, 1, 1, 1, 1, 1, 1, 1, 1, 1, 1, 1, 1, 1, 1, 1, 1, 1, 1, 1, 1, 1, 1, 1, 1, 1, 1, 1, 1, 1, 1, 1, 1, 1, 1, 1, 1, 1, 1, 1, 1, 1, 1, 1, 1, 1, 1, 1, 1, 1, 1, 1, 1, 1, 1, 1, 1, 1, 1, 1, 1, 1, 1, 1, 1, 1, 1, 1, 1, 1, 1, 1, 1, 1, 1, 1, 1, 1, 1, 1, 1, 1, 1, 1, 1, 1, 1, 1, 1, 1, 1, 1, 1, 1, 1, 1, 1, 1, 1, 1, 1, 1, 1, 1, 1, 1, 1, 1, 1, 1, 1, 1, 1, 1, 1, 1, 1, 1, 1, 1, 1, 1, 1, 1, 1, 1, 1, 1, 1, 1, 1, 1, 1, 1, 1, 1, 1, 1, 1, 1, 1, 1, 1, 1, 1, 1, 1, 1, 1, 1, 1, 1, 1, 1, 1, 1, 1, 1, 1, 1, 1, 1, 1, 1, 1, 1, 1, 1, 1, 1, 1, 1, 1, 1, 1, 1, 1, 1, 1, 1, 1, 1, 1, 1, 1, 1, 1, 1, 1, 1, 1, 1, 1, 1, 1, 1, 1, 1, 1, 1, 1, 1, 1, 1, 1, 1, 1, 1, 1, 1, 1, 1, 1, 1, 1, 1, 1, 1, 1, 1, 1, 1, 1, 1, 1, 1, 1, 1, 1, 1, 1, 1, 1, 1, 1, 1, 1, 1, 1, 1, 1, 1, 1, 1, 1, 1, 1, 1, 1, 1, 1, 1, 1, 1, 1, 1, 1, 1, 1, 1, 1, 1, 1, 1, 1, 1, 1, 1, 1, 1, 1, 1, 1, 1, 1, 1, 1, 1, 1, 1, 1, 1, 1, 1, 1, 1, 1, 1, 1, 1, 1, 1, 1, 1, 1, 1, 1, 1, 1, 1, 1, 1, 1, 1, 1, 1, 1, 1, 1, 1, 1, 1, 1, 1, 1, 1, 1, 1, 1, 1, 1, 1, 1, 1, 1, 1, 1, 1, 1, 1, 1, 1, 1, 1, 1, 1, 1, 1, 1, 1, 1, 1, 1, 1, 1, 1, 1, 1, 1, 1, 1, 1, 1, 1, 1, 1, 1, 1, 1, 1, 1, 1, 1, 1, 1, 1, 1, 1, 1, 1, 1, 1, 1, 1, 1, 1, 1, 1, 1, 1, 1, 1, 1, 1, 1, 1, 1, 1, 1, 1, 1, 1, 1, 1, 1, 1, 1])
me_to_220_heatsink.materials.append(mat_aluminum_lathed)
me_to_220_heatsink.materials.append(mat_powdered_aluminum)
me_to_220_heatsink.update()

# ---- objects
ob_to_220_heatsink = bpy.data.objects.new('TO-220-heatsink', me_to_220_heatsink)

# ---- transforms, parenting, visibility, modifiers, constraints
ob_to_220_heatsink.location = (0.0, 0.0, 0.0)
ob_to_220_heatsink.rotation_euler = (1.571, -0.0, 0.0)

# ---- collection membership
col_collection.objects.link(ob_to_220_heatsink)

# ---- scene / render settings (as saved in the file)
scene.frame_start = 1; scene.frame_end = 250; scene.frame_set(1)
scene.render.engine = 'BLENDER_EEVEE_NEXT'
bpy.context.view_layer.update()

# ---- added for rendering (the .blend has no active camera and no usable light): camera, sun
cam_auto = bpy.data.cameras.new('AutoCamera')
cam_auto.lens = 50.0
cam_auto.sensor_width = 36.0
cam_auto.clip_end = 1000.0
ob_auto_camera = bpy.data.objects.new('AutoCamera', cam_auto)
scene.collection.objects.link(ob_auto_camera)
ob_auto_camera.location = (39.9967, -45.8962, 47.9973)
ob_auto_camera.rotation_euler = (1.09748, -7.21219e-08, 0.694738)
scene.camera = ob_auto_camera
light_auto_sun = bpy.data.lights.new('AutoSun', 'SUN')
light_auto_sun.energy = 3.0
light_auto_sun.angle = 0.0523599
ob_auto_sun = bpy.data.objects.new('AutoSun', light_auto_sun)
scene.collection.objects.link(ob_auto_sun)
ob_auto_sun.rotation_euler = (0.872665, 0.174533, 0.523599)
bpy.context.view_layer.update()
